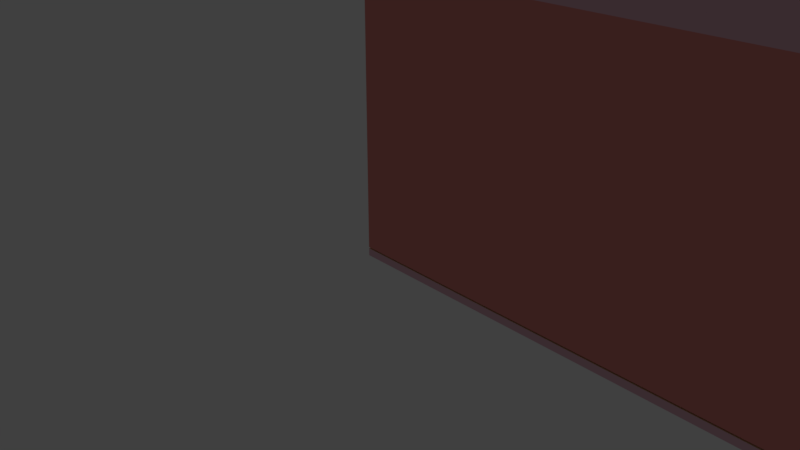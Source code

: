 # Source: duz.blend  (saved by Blender 2.79.0; exported with 4.5.12 LTS)
import bpy
from mathutils import Matrix  # noqa: F401  (used for matrix-valued properties, if any)

bpy.ops.wm.read_factory_settings(use_empty=True)
scene = bpy.context.scene
scene.name = 'Scene'

# ---- collections
col_collection_1 = bpy.data.collections.new('Collection 1'); scene.collection.children.link(col_collection_1)
col_collection_2 = bpy.data.collections.new('Collection 2'); scene.collection.children.link(col_collection_2)
col_collection_3 = bpy.data.collections.new('Collection 3'); scene.collection.children.link(col_collection_3)
col_collection_4 = bpy.data.collections.new('Collection 4'); scene.collection.children.link(col_collection_4)
col_collection_5 = bpy.data.collections.new('Collection 5'); scene.collection.children.link(col_collection_5)

# ---- materials (node trees are filled in below, after node groups)
mat_material_006 = bpy.data.materials.new('Material.006')
mat_material_006.alpha_threshold = 0.0
mat_material_006.roughness = 0.5
mat_material_021 = bpy.data.materials.new('Material.021')
mat_material_021.alpha_threshold = 0.0
mat_material_021.roughness = 0.5
mat_material_022 = bpy.data.materials.new('Material.022')
mat_material_022.alpha_threshold = 0.0
mat_material_022.roughness = 0.5
mat_material_005 = bpy.data.materials.new('Material.005')
mat_material_005.alpha_threshold = 0.0
mat_material_005.roughness = 0.5
mat_material_004 = bpy.data.materials.new('Material.004')
mat_material_004.alpha_threshold = 0.0
mat_material_004.diffuse_color = (0.8, 0.2675, 0.2438, 1.0)
mat_material_004.roughness = 0.5
mat_material_004.line_color = (0.0, 0.0, 0.0, 1.0)
mat_material_001 = bpy.data.materials.new('Material.001')
mat_material_001.alpha_threshold = 0.0
mat_material_001.roughness = 0.5
mat_material_007 = bpy.data.materials.new('Material.007')
mat_material_007.alpha_threshold = 0.0
mat_material_007.roughness = 0.5
mat_material_003 = bpy.data.materials.new('Material.003')
mat_material_003.alpha_threshold = 0.0
mat_material_003.roughness = 0.5
mat_material = bpy.data.materials.new('Material')
mat_material.alpha_threshold = 0.0
mat_material.roughness = 0.5
mat_material.line_color = (0.0, 0.0, 0.0, 1.0)
mat_material_017 = bpy.data.materials.new('Material.017')
mat_material_017.alpha_threshold = 0.0
mat_material_017.roughness = 0.5
mat_material_016 = bpy.data.materials.new('Material.016')
mat_material_016.alpha_threshold = 0.0
mat_material_016.diffuse_color = (0.8, 0.1377, 0.7647, 1.0)
mat_material_016.roughness = 0.5
mat_material_016.line_color = (0.0, 0.0, 0.0, 1.0)
mat_material_018 = bpy.data.materials.new('Material.018')
mat_material_018.alpha_threshold = 0.0
mat_material_018.roughness = 0.5
mat_material_019 = bpy.data.materials.new('Material.019')
mat_material_019.alpha_threshold = 0.0
mat_material_019.roughness = 0.5
mat_material_012 = bpy.data.materials.new('Material.012')
mat_material_012.alpha_threshold = 0.0
mat_material_012.roughness = 0.5
mat_material_010 = bpy.data.materials.new('Material.010')
mat_material_010.alpha_threshold = 0.0
mat_material_010.roughness = 0.5
mat_material_013 = bpy.data.materials.new('Material.013')
mat_material_013.alpha_threshold = 0.0
mat_material_013.roughness = 0.5
mat_material_014 = bpy.data.materials.new('Material.014')
mat_material_014.alpha_threshold = 0.0
mat_material_014.roughness = 0.5
mat_material_015 = bpy.data.materials.new('Material.015')
mat_material_015.alpha_threshold = 0.0
mat_material_015.roughness = 0.5

# ---- material node trees
mat_material_006.use_nodes = True; mat_material_006.node_tree.nodes.clear()
_N = mat_material_006.node_tree.nodes; _L = mat_material_006.node_tree.links
n0 = _N.new('ShaderNodeOutputMaterial'); n0.name = 'Material Output'; n0.location = (300, 300)
n1 = _N.new('ShaderNodeBsdfDiffuse'); n1.name = 'Diffuse BSDF'; n1.location = (10, 300)
n1.inputs[0].default_value = (0.8, 0.47, 0.5606, 1.0)
_L.new(n1.outputs[0], n0.inputs[0])
n0.is_active_output = True
mat_material_021.use_nodes = True; mat_material_021.node_tree.nodes.clear()
_N = mat_material_021.node_tree.nodes; _L = mat_material_021.node_tree.links
n0 = _N.new('ShaderNodeOutputMaterial'); n0.name = 'Material Output'; n0.location = (300, 300)
n1 = _N.new('ShaderNodeBsdfDiffuse'); n1.name = 'Diffuse BSDF'; n1.location = (10, 300)
n1.inputs[0].default_value = (0.8, 0.5623, 0.293, 1.0)
_L.new(n1.outputs[0], n0.inputs[0])
n0.is_active_output = True
mat_material_022.use_nodes = True; mat_material_022.node_tree.nodes.clear()
_N = mat_material_022.node_tree.nodes; _L = mat_material_022.node_tree.links
n0 = _N.new('ShaderNodeOutputMaterial'); n0.name = 'Material Output'; n0.location = (300, 300)
n1 = _N.new('ShaderNodeBsdfDiffuse'); n1.name = 'Diffuse BSDF'; n1.location = (10, 300)
n1.inputs[0].default_value = (0.2251, 0.4866, 0.8, 1.0)
_L.new(n1.outputs[0], n0.inputs[0])
n0.is_active_output = True
mat_material_005.use_nodes = True; mat_material_005.node_tree.nodes.clear()
_N = mat_material_005.node_tree.nodes; _L = mat_material_005.node_tree.links
n0 = _N.new('ShaderNodeOutputMaterial'); n0.name = 'Material Output'; n0.location = (300, 300)
n1 = _N.new('ShaderNodeBsdfDiffuse'); n1.name = 'Diffuse BSDF'; n1.location = (10, 300)
n1.inputs[0].default_value = (0.4645, 0.7546, 0.8, 1.0)
_L.new(n1.outputs[0], n0.inputs[0])
n0.is_active_output = True
mat_material_001.use_nodes = True; mat_material_001.node_tree.nodes.clear()
_N = mat_material_001.node_tree.nodes; _L = mat_material_001.node_tree.links
n0 = _N.new('ShaderNodeOutputMaterial'); n0.name = 'Material Output'; n0.location = (300, 300)
n1 = _N.new('ShaderNodeBsdfDiffuse'); n1.name = 'Diffuse BSDF'; n1.location = (10, 300)
n1.inputs[0].default_value = (0.02578, 0.2436, 0.8, 1.0)
_L.new(n1.outputs[0], n0.inputs[0])
n0.is_active_output = True
mat_material_007.use_nodes = True; mat_material_007.node_tree.nodes.clear()
_N = mat_material_007.node_tree.nodes; _L = mat_material_007.node_tree.links
n0 = _N.new('ShaderNodeOutputMaterial'); n0.name = 'Material Output'; n0.location = (300, 300)
n1 = _N.new('ShaderNodeBsdfDiffuse'); n1.name = 'Diffuse BSDF'; n1.location = (10, 300)
n1.inputs[0].default_value = (0.5258, 0.8, 0.47, 1.0)
_L.new(n1.outputs[0], n0.inputs[0])
n0.is_active_output = True
mat_material_003.use_nodes = True; mat_material_003.node_tree.nodes.clear()
_N = mat_material_003.node_tree.nodes; _L = mat_material_003.node_tree.links
n0 = _N.new('ShaderNodeOutputMaterial'); n0.name = 'Material Output'; n0.location = (300, 300)
n1 = _N.new('ShaderNodeBsdfDiffuse'); n1.name = 'Diffuse BSDF'; n1.location = (10, 300)
n1.inputs[0].default_value = (0.5254, 0.4632, 0.5596, 1.0)
_L.new(n1.outputs[0], n0.inputs[0])
n0.is_active_output = True
mat_material_017.use_nodes = True; mat_material_017.node_tree.nodes.clear()
_N = mat_material_017.node_tree.nodes; _L = mat_material_017.node_tree.links
n0 = _N.new('ShaderNodeOutputMaterial'); n0.name = 'Material Output'; n0.location = (300, 300)
n1 = _N.new('ShaderNodeBsdfDiffuse'); n1.name = 'Diffuse BSDF'; n1.location = (10, 300)
n1.inputs[0].default_value = (0.0, 0.0, 0.0, 1.0)
_L.new(n1.outputs[0], n0.inputs[0])
n0.is_active_output = True
mat_material_018.use_nodes = True; mat_material_018.node_tree.nodes.clear()
_N = mat_material_018.node_tree.nodes; _L = mat_material_018.node_tree.links
n0 = _N.new('ShaderNodeOutputMaterial'); n0.name = 'Material Output'; n0.location = (300, 300)
n1 = _N.new('ShaderNodeBsdfDiffuse'); n1.name = 'Diffuse BSDF'; n1.location = (10, 300)
n1.inputs[0].default_value = (0.2785, 0.291, 0.8, 1.0)
_L.new(n1.outputs[0], n0.inputs[0])
n0.is_active_output = True
mat_material_019.use_nodes = True; mat_material_019.node_tree.nodes.clear()
_N = mat_material_019.node_tree.nodes; _L = mat_material_019.node_tree.links
n0 = _N.new('ShaderNodeOutputMaterial'); n0.name = 'Material Output'; n0.location = (300, 300)
n1 = _N.new('ShaderNodeBsdfDiffuse'); n1.name = 'Diffuse BSDF'; n1.location = (10, 300)
_L.new(n1.outputs[0], n0.inputs[0])
n0.is_active_output = True
mat_material_012.use_nodes = True; mat_material_012.node_tree.nodes.clear()
_N = mat_material_012.node_tree.nodes; _L = mat_material_012.node_tree.links
n0 = _N.new('ShaderNodeOutputMaterial'); n0.name = 'Material Output'; n0.location = (300, 300)
n1 = _N.new('ShaderNodeBsdfDiffuse'); n1.name = 'Diffuse BSDF'; n1.location = (10, 300)
n1.inputs[0].default_value = (0.6714, 0.8, 0.3556, 1.0)
_L.new(n1.outputs[0], n0.inputs[0])
n0.is_active_output = True
mat_material_010.use_nodes = True; mat_material_010.node_tree.nodes.clear()
_N = mat_material_010.node_tree.nodes; _L = mat_material_010.node_tree.links
n0 = _N.new('ShaderNodeOutputMaterial'); n0.name = 'Material Output'; n0.location = (300, 300)
n1 = _N.new('ShaderNodeBsdfDiffuse'); n1.name = 'Diffuse BSDF'; n1.location = (10, 300)
n1.inputs[0].default_value = (0.2883, 0.03412, 0.1622, 1.0)
_L.new(n1.outputs[0], n0.inputs[0])
n0.is_active_output = True
mat_material_013.use_nodes = True; mat_material_013.node_tree.nodes.clear()
_N = mat_material_013.node_tree.nodes; _L = mat_material_013.node_tree.links
n0 = _N.new('ShaderNodeOutputMaterial'); n0.name = 'Material Output'; n0.location = (300, 300)
n1 = _N.new('ShaderNodeBsdfDiffuse'); n1.name = 'Diffuse BSDF'; n1.location = (10, 300)
n1.inputs[0].default_value = (0.06272, 0.4672, 0.06813, 1.0)
_L.new(n1.outputs[0], n0.inputs[0])
n0.is_active_output = True
mat_material_014.use_nodes = True; mat_material_014.node_tree.nodes.clear()
_N = mat_material_014.node_tree.nodes; _L = mat_material_014.node_tree.links
n0 = _N.new('ShaderNodeOutputMaterial'); n0.name = 'Material Output'; n0.location = (300, 300)
n1 = _N.new('ShaderNodeBsdfDiffuse'); n1.name = 'Diffuse BSDF'; n1.location = (10, 300)
n1.inputs[0].default_value = (0.8, 0.7521, 0.05056, 1.0)
_L.new(n1.outputs[0], n0.inputs[0])
n0.is_active_output = True
mat_material_015.use_nodes = True; mat_material_015.node_tree.nodes.clear()
_N = mat_material_015.node_tree.nodes; _L = mat_material_015.node_tree.links
n0 = _N.new('ShaderNodeOutputMaterial'); n0.name = 'Material Output'; n0.location = (300, 300)
n1 = _N.new('ShaderNodeBsdfDiffuse'); n1.name = 'Diffuse BSDF'; n1.location = (10, 300)
n1.inputs[0].default_value = (0.196, 0.05144, 0.0282, 1.0)
_L.new(n1.outputs[0], n0.inputs[0])
n0.is_active_output = True

# ---- world
world_world = bpy.data.worlds.new('World'); scene.world = world_world
world_world.color = (0.05088, 0.05088, 0.05088)
world_world.use_sun_shadow = False
world_world.sun_shadow_jitter_overblur = 0.0
world_world.cycles.sampling_method = 'MANUAL'

# ---- cameras
cam_camera = bpy.data.cameras.new('Camera')
cam_camera.clip_end = 100.0
cam_camera.lens = 35.0
cam_camera.sensor_width = 32.0
cam_camera.sensor_height = 18.0
cam_camera.ortho_scale = 7.314
cam_camera.dof.focus_distance = 0.0

# ---- lights
light_lamp = bpy.data.lights.new('Lamp', 'POINT')
light_lamp.transmission_factor = 0.0
light_lamp.cutoff_distance = 30.0
light_lamp.energy = 100.0
light_lamp.shadow_buffer_clip_start = 1.001
light_lamp.shadow_soft_size = 0.1
light_lamp.shadow_maximum_resolution = 0.006
light_lamp.use_absolute_resolution = True

# ---- meshes
me_cube_004 = bpy.data.meshes.new('Cube.004')
me_cube_004.from_pydata([(0.0, 0.0, 0.0), (0.0, 0.0, 2.0), (0.0, 2.0, 0.0), (0.0, 2.0, 2.0), (2.0, 0.0, 0.0), (2.0, 0.0, 2.0), (2.0, 2.0, 0.0), (2.0, 2.0, 2.0), (0.0, 2.0, 2.0), (0.0, 2.0, 0.0), (2.0, 2.0, 0.0), (2.0, 2.0, 2.0), (0.0, 3.2, 2.0), (0.0, 3.2, 0.0), (2.0, 3.2, 0.0), (2.0, 3.2, 2.0), (0.0, 7.2, 2.0), (0.0, 7.2, 0.0), (2.0, 7.2, 0.0), (2.0, 7.2, 2.0), (1.1, 2.0, 0.0), (1.04, 2.0, 2.0), (1.1, 0.0, 0.0), (1.04, 0.0, 2.0), (1.1, 2.0, 0.0), (1.04, 2.0, 2.0), (1.1, 3.2, 0.0), (1.04, 3.2, 2.0), (1.1, 7.2, 0.0), (1.023, 7.2, 2.0), (-0.3578, 2.0, 2.0), (-0.3578, 2.0, 0.0), (-0.3578, 3.2, 2.0), (-0.3578, 3.2, 0.0), (-0.3578, 7.2, 2.0), (-0.3578, 7.2, 0.0), (1.018, 3.2, 2.0), (1.018, 7.2, 2.0), (1.37, 2.0, 2.0), (1.37, 0.0, 0.0), (1.37, 2.0, 2.0), (1.37, 3.2, 2.0), (1.37, 7.2, 2.0), (1.37, 2.0, 0.0), (1.37, 0.0, 2.0), (1.37, 2.0, 0.0), (1.37, 3.2, 0.0), (1.37, 7.2, 0.0), (0.0, 8.2, 2.0), (-0.3578, 8.2, 2.0), (0.0, 8.2, 0.0), (1.1, 8.2, 0.0), (1.37, 8.2, 0.0), (1.023, 8.2, 2.0), (-0.3578, 8.2, 0.0), (1.37, 8.2, 2.0), (1.023, 7.2, 62.0), (1.018, 3.2, 62.0), (1.018, 7.2, 62.0), (1.023, 8.2, 62.0), (2.0, 3.2, 62.0), (2.0, 7.2, 62.0), (1.37, 7.2, 62.0), (1.023, 8.2, 62.0), (1.37, 8.2, 62.0), (1.018, 0.01126, 2.0), (1.018, 0.01126, 62.0), (1.37, 7.18, 2.0), (2.0, 7.18, 2.0), (1.023, 8.18, 2.0), (1.37, 8.18, 2.0), (1.37, 7.18, 62.0), (2.0, 7.18, 62.0), (1.023, 8.18, 62.0), (1.37, 8.18, 62.0), (1.022, 3.2, 2.0), (1.022, 7.2, 2.0), (1.027, 8.2, 2.0), (1.027, 7.2, 2.0), (1.022, 3.2, 62.0), (1.022, 7.2, 62.0), (1.027, 8.2, 62.0), (1.027, 7.2, 62.0), (1.022, 3.2, 2.0), (1.022, 7.2, 2.0), (1.022, 3.2, 62.0), (1.022, 7.2, 62.0), (1.027, 3.2, 62.0), (1.027, 3.2, 2.0), (1.027, 0.01126, 62.0), (1.027, 0.01126, 2.0), (1.036, 8.2, 2.0), (1.036, 7.2, 2.0), (1.036, 8.2, 62.0), (1.036, 7.2, 62.0), (1.031, 3.2, 2.0), (1.031, 7.2, 2.0), (1.031, 3.2, 62.0), (1.031, 7.2, 62.0)], [(46, 26), (12, 27), (37, 29)], [(0, 1, 3, 2), (20, 2, 9, 24), (6, 7, 5, 4), (22, 23, 1, 0), (43, 6, 4, 39), (40, 11, 15, 41), (38, 7, 11, 40), (2, 3, 8, 9), (7, 6, 10, 11), (41, 15, 19, 42), (8, 12, 32, 30), (11, 10, 14, 15), (47, 42, 19, 18), (12, 16, 34, 32), (15, 14, 18, 19), (41, 42, 37, 36), (42, 47, 52, 55), (3, 21, 25, 8), (39, 44, 23, 22), (43, 20, 24, 45), (31, 30, 32, 33), (33, 32, 34, 35), (17, 13, 33, 35), (9, 8, 30, 31), (47, 28, 51, 52), (13, 9, 31, 33), (6, 43, 45, 10), (4, 5, 44, 39), (7, 38, 44, 5), (10, 45, 46, 14), (14, 46, 47, 18), (17, 35, 54, 50), (21, 38, 40, 25), (50, 48, 53, 51), (48, 50, 54, 49), (51, 53, 55, 52), (29, 42, 55, 53), (34, 16, 48, 49), (28, 17, 50, 51), (35, 34, 49, 54), (16, 29, 53, 48), (25, 40, 41, 27, 36, 8), (23, 44, 40, 25, 8, 1), (36, 37, 76, 75), (59, 53, 77, 81), (55, 42, 62, 64), (53, 55, 70, 69), (15, 19, 61, 60), (42, 62, 71, 67), (77, 78, 92, 91), (69, 70, 74, 73), (68, 67, 71, 72), (61, 19, 68, 72), (63, 53, 69, 73), (19, 42, 67, 68), (55, 64, 74, 70), (64, 63, 73, 74), (62, 61, 72, 71), (26, 29, 16, 13), (85, 83, 95, 97), (79, 75, 83, 85), (58, 57, 79, 80), (37, 58, 80, 76), (53, 29, 78, 77), (29, 56, 82, 78), (56, 59, 81, 82), (57, 36, 75, 79), (81, 77, 91, 93), (80, 79, 85, 86), (75, 76, 84, 83), (76, 80, 86, 84), (88, 87, 89, 90), (91, 92, 94, 93), (95, 96, 98, 97), (57, 66, 89, 87), (78, 82, 94, 92), (84, 86, 98, 96), (36, 57, 87, 88), (83, 84, 96, 95), (66, 65, 90, 89), (82, 81, 93, 94), (86, 85, 97, 98), (65, 36, 88, 90), (29, 53, 59, 56), (37, 36, 57, 58)])
me_cube_004.polygons.foreach_set('material_index', [0, 0, 0, 0, 0, 0, 0, 0, 0, 1, 0, 0, 0, 0, 0, 1, 0, 0, 0, 0, 0, 0, 0, 0, 0, 0, 0, 0, 0, 0, 0, 0, 0, 0, 0, 0, 1, 0, 0, 0, 0, 1, 1, 1, 0, 2, 1, 2, 2, 0, 3, 3, 2, 0, 0, 2, 0, 0, 0, 2, 2, 0, 0, 0, 0, 0, 2, 0, 0, 1, 0, 2, 2, 2, 0, 0, 0, 2, 1, 0, 0, 0, 0, 1, 1])
me_cube_004.materials.append(mat_material_006)
me_cube_004.materials.append(mat_material_021)
me_cube_004.materials.append(mat_material_022)
me_cube_004.materials.append(mat_material_005)
me_cube_004.use_remesh_preserve_volume = False
me_cube_004.use_remesh_preserve_attributes = False
me_cube_004.use_mirror_vertex_groups = False
me_cube_004.update()
me_cube = bpy.data.meshes.new('Cube')
me_cube.from_pydata([(2.0, 2.0, 0.0), (2.0, -1.788e-07, 0.0), (0.0, 0.0, 0.0), (3.576e-07, 2.0, 0.0), (2.0, 2.0, 2.0), (2.0, -7.749e-07, 2.0), (-4.768e-07, 1.788e-07, 2.0), (0.0, 2.0, 2.0), (2.0, 3.2, 0.0), (3.576e-07, 3.2, 0.0), (2.0, 3.2, 2.0), (0.0, 3.2, 2.0), (-1.333, 2.0, 0.0), (-1.333, 2.0, 2.0), (-1.333, 3.2, 0.0), (-1.333, 3.2, 2.0), (2.0, 2.0, 0.0), (2.0, -1.788e-07, 0.0), (2.0, 2.0, 2.0), (2.0, -7.749e-07, 2.0), (0.0, 2.0, 2.0), (-4.768e-07, 1.788e-07, 2.0), (2.0, 3.2, 2.0), (0.0, 3.2, 2.0), (-1.333, 3.2, 2.0), (-1.333, 2.0, 2.0), (2.0, 2.0, 1.543), (2.0, -1.788e-07, 1.543), (2.0, 2.0, 3.543), (2.0, -7.749e-07, 3.543), (0.0, 2.0, 3.543), (-4.768e-07, 1.788e-07, 3.543), (2.0, 3.2, 3.543), (0.0, 3.2, 3.543), (-1.333, 3.2, 3.543), (-1.333, 2.0, 3.543), (2.0, 3.4, 2.0), (0.0, 3.4, 2.0), (-1.333, 3.4, 2.0), (2.0, 3.4, 3.543), (0.0, 3.4, 3.543), (-1.333, 3.4, 3.543)], [], [(0, 1, 2, 3), (11, 15, 24, 23), (0, 4, 18, 16), (1, 5, 6, 2), (2, 6, 7, 3), (4, 0, 8, 10), (10, 8, 9, 11), (15, 13, 25, 24), (3, 7, 13, 12), (0, 3, 9, 8), (12, 13, 15, 14), (10, 11, 23, 22), (11, 9, 14, 15), (9, 3, 12, 14), (21, 19, 29, 31), (18, 22, 32, 28), (16, 18, 28, 26), (25, 20, 30, 35), (6, 5, 19, 21), (1, 0, 16, 17), (4, 10, 22, 18), (13, 7, 20, 25), (5, 1, 17, 19), (7, 6, 21, 20), (28, 30, 31, 29), (26, 28, 29, 27), (30, 28, 32, 33), (30, 33, 34, 35), (22, 23, 37, 36), (19, 17, 27, 29), (20, 21, 31, 30), (24, 25, 35, 34), (17, 16, 26, 27), (24, 34, 41, 38), (37, 38, 41, 40), (36, 37, 40, 39), (33, 32, 39, 40), (32, 22, 36, 39), (23, 24, 38, 37), (34, 33, 40, 41)])
me_cube.polygons.foreach_set('material_index', [0, 0, 0, 0, 0, 0, 0, 0, 0, 0, 0, 0, 0, 0, 1, 0, 0, 1, 0, 0, 0, 0, 0, 0, 0, 0, 0, 0, 0, 0, 1, 1, 0, 1, 1, 1, 0, 0, 0, 0])
me_cube.materials.append(mat_material_004)
me_cube.materials.append(mat_material_006)
me_cube.use_remesh_preserve_volume = False
me_cube.use_remesh_preserve_attributes = False
me_cube.use_mirror_vertex_groups = False
me_cube.update()
me_cube_001 = bpy.data.meshes.new('Cube.001')
me_cube_001.from_pydata([(0.0, 0.0, 0.0), (0.0, 0.0, 2.0), (0.0, 2.0, 0.0), (0.0, 2.0, 2.0), (2.0, 0.0, 0.0), (2.0, 0.0, 2.0), (2.0, 2.0, 0.0), (2.0, 2.0, 2.0), (0.0, 0.0, 3.543), (0.0, 2.0, 3.543), (2.0, 2.0, 3.543), (2.0, 0.0, 3.543), (0.0, 1.333, 0.0), (0.0, 0.6667, 0.0), (0.0, 0.6667, 2.0), (0.0, 1.333, 2.0), (2.0, 0.6667, 0.0), (2.0, 1.333, 0.0), (2.0, 1.333, 2.0), (2.0, 0.6667, 2.0), (0.0, 0.6667, 3.543), (0.0, 1.333, 3.543), (2.0, 1.333, 3.543), (2.0, 0.6667, 3.543), (0.0, 2.117, 2.0), (2.0, 2.117, 2.0), (0.0, 2.117, 2.0), (2.0, 2.117, 2.0), (0.0, 2.117, 3.543), (2.0, 2.117, 3.543), (1.0, 2.0, 0.0), (1.0, 0.0, 0.0), (1.0, 0.0, 2.0), (1.0, 2.0, 3.543), (1.0, 0.0, 3.543), (1.0, 1.333, 3.543), (1.0, 0.6667, 3.543), (1.0, 1.333, 0.0), (1.0, 0.6667, 0.0), (1.0, 2.117, 2.0), (1.0, 2.117, 3.543)], [], [(12, 15, 3, 2), (2, 3, 7, 6, 30), (16, 19, 5, 4), (31, 32, 1, 0), (38, 16, 4, 31), (14, 1, 8, 20), (36, 20, 8, 34), (32, 5, 11, 34), (7, 3, 26, 39, 27), (18, 7, 10, 22), (19, 18, 22, 23), (33, 9, 21, 35), (35, 21, 20, 36), (3, 15, 21, 9), (15, 14, 20, 21), (30, 6, 17, 37), (37, 17, 16, 38), (6, 7, 18, 17), (17, 18, 19, 16), (0, 1, 14, 13), (13, 14, 15, 12), (5, 19, 23, 11), (3, 7, 25, 24), (39, 26, 28, 40), (10, 7, 27, 29), (3, 9, 28, 26), (33, 10, 29, 40), (9, 33, 40, 28), (27, 39, 40, 29), (12, 37, 38, 13), (2, 30, 37, 12), (22, 35, 36, 23), (10, 33, 35, 22), (1, 32, 34, 8), (23, 36, 34, 11), (13, 38, 31, 0), (4, 5, 32, 31)])
me_cube_001.polygons.foreach_set('material_index', [0, 0, 2, 0, 0, 0, 0, 1, 0, 1, 1, 0, 0, 0, 0, 0, 0, 2, 2, 0, 0, 1, 0, 1, 1, 0, 0, 0, 1, 0, 0, 0, 0, 1, 0, 0, 0])
me_cube_001.materials.append(mat_material_001)
me_cube_001.materials.append(mat_material_007)
me_cube_001.materials.append(mat_material_006)
me_cube_001.use_remesh_preserve_volume = False
me_cube_001.use_remesh_preserve_attributes = False
me_cube_001.use_mirror_vertex_groups = False
me_cube_001.update()
me_cube_027 = bpy.data.meshes.new('Cube.027')
me_cube_027.from_pydata([(0.0, 0.0, 0.0), (0.0, 0.0, 2.0), (0.0, 2.0, 0.0), (0.0, 2.0, 2.0), (2.0, 0.0, 0.0), (2.0, 0.0, 2.0), (2.0, 2.0, 0.0), (2.0, 2.0, 2.0)], [], [(0, 1, 3, 2), (2, 3, 7, 6), (6, 7, 5, 4), (4, 5, 1, 0), (2, 6, 4, 0), (7, 3, 1, 5)])
me_cube_027.materials.append(mat_material_003)
me_cube_027.use_remesh_preserve_volume = False
me_cube_027.use_remesh_preserve_attributes = False
me_cube_027.use_mirror_vertex_groups = False
me_cube_027.update()
me_cube_026 = bpy.data.meshes.new('Cube.026')
me_cube_026.from_pydata([(0.0, 0.0, 0.0), (0.0, 0.0, 2.0), (0.0, 2.0, 0.0), (0.0, 2.0, 2.0), (2.0, 0.0, 0.0), (2.0, 0.0, 2.0), (2.0, 2.0, 0.0), (2.0, 2.0, 2.0)], [], [(0, 1, 3, 2), (2, 3, 7, 6), (6, 7, 5, 4), (4, 5, 1, 0), (2, 6, 4, 0), (7, 3, 1, 5)])
me_cube_026.materials.append(mat_material)
me_cube_026.use_remesh_preserve_volume = False
me_cube_026.use_remesh_preserve_attributes = False
me_cube_026.use_mirror_vertex_groups = False
me_cube_026.update()
me_cube_025 = bpy.data.meshes.new('Cube.025')
me_cube_025.from_pydata([(0.0, 0.0, 0.0), (0.0, 0.0, 2.0), (0.0, 2.0, 0.0), (0.0, 2.0, 2.0), (2.0, 0.0, 0.0), (2.0, 0.0, 2.0), (2.0, 2.0, 0.0), (2.0, 2.0, 2.0)], [], [(0, 1, 3, 2), (2, 3, 7, 6), (6, 7, 5, 4), (4, 5, 1, 0), (2, 6, 4, 0), (7, 3, 1, 5)])
me_cube_025.materials.append(mat_material_003)
me_cube_025.use_remesh_preserve_volume = False
me_cube_025.use_remesh_preserve_attributes = False
me_cube_025.use_mirror_vertex_groups = False
me_cube_025.update()
me_cube_021 = bpy.data.meshes.new('Cube.021')
me_cube_021.from_pydata([(0.0, 0.0, 0.0), (0.0, 0.0, 2.0), (0.0, 2.0, 0.0), (0.0, 2.0, 2.0), (2.0, 0.0, 0.0), (2.0, 0.0, 2.0), (2.0, 2.0, 0.0), (2.0, 2.0, 2.0)], [], [(0, 1, 3, 2), (2, 3, 7, 6), (6, 7, 5, 4), (4, 5, 1, 0), (2, 6, 4, 0), (7, 3, 1, 5)])
me_cube_021.materials.append(mat_material_003)
me_cube_021.use_remesh_preserve_volume = False
me_cube_021.use_remesh_preserve_attributes = False
me_cube_021.use_mirror_vertex_groups = False
me_cube_021.update()
me_cube_017 = bpy.data.meshes.new('Cube.017')
me_cube_017.from_pydata([(0.0, 0.0, 0.0), (0.0, 0.0, 2.0), (0.0, 2.0, 0.0), (0.0, 2.0, 2.0), (2.0, 0.0, 0.0), (2.0, 0.0, 2.0), (2.0, 2.0, 0.0), (2.0, 2.0, 2.0)], [], [(0, 1, 3, 2), (2, 3, 7, 6), (6, 7, 5, 4), (4, 5, 1, 0), (2, 6, 4, 0), (7, 3, 1, 5)])
me_cube_017.materials.append(mat_material_003)
me_cube_017.use_remesh_preserve_volume = False
me_cube_017.use_remesh_preserve_attributes = False
me_cube_017.use_mirror_vertex_groups = False
me_cube_017.update()
me_cube_016 = bpy.data.meshes.new('Cube.016')
me_cube_016.from_pydata([(0.0, 0.0, 0.0), (0.0, 0.0, 2.0), (0.0, 2.0, 0.0), (0.0, 2.0, 2.0), (2.0, 0.0, 0.0), (2.0, 0.0, 2.0), (2.0, 2.0, 0.0), (2.0, 2.0, 2.0)], [], [(0, 1, 3, 2), (2, 3, 7, 6), (6, 7, 5, 4), (4, 5, 1, 0), (2, 6, 4, 0), (7, 3, 1, 5)])
me_cube_016.materials.append(mat_material)
me_cube_016.use_remesh_preserve_volume = False
me_cube_016.use_remesh_preserve_attributes = False
me_cube_016.use_mirror_vertex_groups = False
me_cube_016.update()
me_cube_015 = bpy.data.meshes.new('Cube.015')
me_cube_015.from_pydata([(0.0, 0.0, 0.0), (0.0, 0.0, 2.0), (0.0, 2.0, 0.0), (0.0, 2.0, 2.0), (2.0, 0.0, 0.0), (2.0, 0.0, 2.0), (2.0, 2.0, 0.0), (2.0, 2.0, 2.0)], [], [(0, 1, 3, 2), (2, 3, 7, 6), (6, 7, 5, 4), (4, 5, 1, 0), (2, 6, 4, 0), (7, 3, 1, 5)])
me_cube_015.materials.append(mat_material_003)
me_cube_015.use_remesh_preserve_volume = False
me_cube_015.use_remesh_preserve_attributes = False
me_cube_015.use_mirror_vertex_groups = False
me_cube_015.update()
me_cube_014 = bpy.data.meshes.new('Cube.014')
me_cube_014.from_pydata([(0.0, 0.0, 0.0), (0.0, 0.0, 2.0), (0.0, 2.0, 0.0), (0.0, 2.0, 2.0), (2.0, 0.0, 0.0), (2.0, 0.0, 2.0), (2.0, 2.0, 0.0), (2.0, 2.0, 2.0)], [], [(0, 1, 3, 2), (2, 3, 7, 6), (6, 7, 5, 4), (4, 5, 1, 0), (2, 6, 4, 0), (7, 3, 1, 5)])
me_cube_014.materials.append(mat_material)
me_cube_014.use_remesh_preserve_volume = False
me_cube_014.use_remesh_preserve_attributes = False
me_cube_014.use_mirror_vertex_groups = False
me_cube_014.update()
me_cube_013 = bpy.data.meshes.new('Cube.013')
me_cube_013.from_pydata([(0.0, 0.0, 0.0), (0.0, 0.0, 2.0), (0.0, 2.0, 0.0), (0.0, 2.0, 2.0), (2.0, 0.0, 0.0), (2.0, 0.0, 2.0), (2.0, 2.0, 0.0), (2.0, 2.0, 2.0)], [], [(0, 1, 3, 2), (2, 3, 7, 6), (6, 7, 5, 4), (4, 5, 1, 0), (2, 6, 4, 0), (7, 3, 1, 5)])
me_cube_013.materials.append(mat_material_003)
me_cube_013.use_remesh_preserve_volume = False
me_cube_013.use_remesh_preserve_attributes = False
me_cube_013.use_mirror_vertex_groups = False
me_cube_013.update()
me_cube_012 = bpy.data.meshes.new('Cube.012')
me_cube_012.from_pydata([(0.0, 0.0, 0.0), (0.0, 0.0, 2.0), (0.0, 2.0, 0.0), (0.0, 2.0, 2.0), (2.0, 0.0, 0.0), (2.0, 0.0, 2.0), (2.0, 2.0, 0.0), (2.0, 2.0, 2.0)], [], [(0, 1, 3, 2), (2, 3, 7, 6), (6, 7, 5, 4), (4, 5, 1, 0), (2, 6, 4, 0), (7, 3, 1, 5)])
me_cube_012.materials.append(mat_material)
me_cube_012.use_remesh_preserve_volume = False
me_cube_012.use_remesh_preserve_attributes = False
me_cube_012.use_mirror_vertex_groups = False
me_cube_012.update()
me_cube_011 = bpy.data.meshes.new('Cube.011')
me_cube_011.from_pydata([(0.0, 0.0, 0.0), (0.0, 0.0, 2.0), (0.0, 2.0, 0.0), (0.0, 2.0, 2.0), (2.0, 0.0, 0.0), (2.0, 0.0, 2.0), (2.0, 2.0, 0.0), (2.0, 2.0, 2.0)], [], [(0, 1, 3, 2), (2, 3, 7, 6), (6, 7, 5, 4), (4, 5, 1, 0), (2, 6, 4, 0), (7, 3, 1, 5)])
me_cube_011.materials.append(mat_material_003)
me_cube_011.use_remesh_preserve_volume = False
me_cube_011.use_remesh_preserve_attributes = False
me_cube_011.use_mirror_vertex_groups = False
me_cube_011.update()
me_cube_010 = bpy.data.meshes.new('Cube.010')
me_cube_010.from_pydata([(0.0, 0.0, 0.0), (0.0, 0.0, 2.0), (0.0, 2.0, 0.0), (0.0, 2.0, 2.0), (2.0, 0.0, 0.0), (2.0, 0.0, 2.0), (2.0, 2.0, 0.0), (2.0, 2.0, 2.0)], [], [(0, 1, 3, 2), (2, 3, 7, 6), (6, 7, 5, 4), (4, 5, 1, 0), (2, 6, 4, 0), (7, 3, 1, 5)])
me_cube_010.materials.append(mat_material_003)
me_cube_010.use_remesh_preserve_volume = False
me_cube_010.use_remesh_preserve_attributes = False
me_cube_010.use_mirror_vertex_groups = False
me_cube_010.update()
me_cube_009 = bpy.data.meshes.new('Cube.009')
me_cube_009.from_pydata([(0.0, 0.0, 0.0), (0.0, 0.0, 2.0), (0.0, 2.0, 0.0), (0.0, 2.0, 2.0), (2.0, 0.0, 0.0), (2.0, 0.0, 2.0), (2.0, 2.0, 0.0), (2.0, 2.0, 2.0)], [], [(0, 1, 3, 2), (2, 3, 7, 6), (6, 7, 5, 4), (4, 5, 1, 0), (2, 6, 4, 0), (7, 3, 1, 5)])
me_cube_009.materials.append(mat_material)
me_cube_009.use_remesh_preserve_volume = False
me_cube_009.use_remesh_preserve_attributes = False
me_cube_009.use_mirror_vertex_groups = False
me_cube_009.update()
me_cube_008 = bpy.data.meshes.new('Cube.008')
me_cube_008.from_pydata([(0.0, 0.0, 0.0), (0.0, 0.0, 2.0), (0.0, 2.0, 0.0), (0.0, 2.0, 2.0), (2.0, 0.0, 0.0), (2.0, 0.0, 2.0), (2.0, 2.0, 0.0), (2.0, 2.0, 2.0)], [], [(0, 1, 3, 2), (2, 3, 7, 6), (6, 7, 5, 4), (4, 5, 1, 0), (2, 6, 4, 0), (7, 3, 1, 5)])
me_cube_008.materials.append(mat_material_003)
me_cube_008.use_remesh_preserve_volume = False
me_cube_008.use_remesh_preserve_attributes = False
me_cube_008.use_mirror_vertex_groups = False
me_cube_008.update()
me_cube_007 = bpy.data.meshes.new('Cube.007')
me_cube_007.from_pydata([(0.0, 0.0, 0.0), (0.0, 0.0, 2.0), (0.0, 2.0, 0.0), (0.0, 2.0, 2.0), (2.0, 0.0, 0.0), (2.0, 0.0, 2.0), (2.0, 2.0, 0.0), (2.0, 2.0, 2.0)], [], [(0, 1, 3, 2), (2, 3, 7, 6), (6, 7, 5, 4), (4, 5, 1, 0), (2, 6, 4, 0), (7, 3, 1, 5)])
me_cube_007.materials.append(mat_material)
me_cube_007.use_remesh_preserve_volume = False
me_cube_007.use_remesh_preserve_attributes = False
me_cube_007.use_mirror_vertex_groups = False
me_cube_007.update()
me_cube_006 = bpy.data.meshes.new('Cube.006')
me_cube_006.from_pydata([(0.0, 0.0, 0.0), (0.0, 0.0, 2.0), (0.0, 2.0, 0.0), (0.0, 2.0, 2.0), (2.0, 0.0, 0.0), (2.0, 0.0, 2.0), (2.0, 2.0, 0.0), (2.0, 2.0, 2.0)], [], [(0, 1, 3, 2), (2, 3, 7, 6), (6, 7, 5, 4), (4, 5, 1, 0), (2, 6, 4, 0), (7, 3, 1, 5)])
me_cube_006.materials.append(mat_material_003)
me_cube_006.use_remesh_preserve_volume = False
me_cube_006.use_remesh_preserve_attributes = False
me_cube_006.use_mirror_vertex_groups = False
me_cube_006.update()
me_cube_005 = bpy.data.meshes.new('Cube.005')
me_cube_005.from_pydata([(0.0, 0.0, 0.0), (0.0, 0.0, 2.0), (0.0, 2.0, 0.0), (0.0, 2.0, 2.0), (2.0, 0.0, 0.0), (2.0, 0.0, 2.0), (2.0, 2.0, 0.0), (2.0, 2.0, 2.0)], [], [(0, 1, 3, 2), (2, 3, 7, 6), (6, 7, 5, 4), (4, 5, 1, 0), (2, 6, 4, 0), (7, 3, 1, 5)])
me_cube_005.materials.append(mat_material)
me_cube_005.use_remesh_preserve_volume = False
me_cube_005.use_remesh_preserve_attributes = False
me_cube_005.use_mirror_vertex_groups = False
me_cube_005.update()
me_cylinder_010 = bpy.data.meshes.new('Cylinder.010')
me_cylinder_010.from_pydata([(0.0, 1.0, -1.0), (0.0, 1.0, 1.0), (0.1951, 0.9808, -1.0), (0.1951, 0.9808, 1.0), (0.3827, 0.9239, -1.0), (0.3827, 0.9239, 1.0), (0.5556, 0.8315, -1.0), (0.5556, 0.8315, 1.0), (0.7071, 0.7071, -1.0), (0.7071, 0.7071, 1.0), (0.8315, 0.5556, -1.0), (0.8315, 0.5556, 1.0), (0.9239, 0.3827, -1.0), (0.9239, 0.3827, 1.0), (0.9808, 0.1951, -1.0), (0.9808, 0.1951, 1.0), (1.0, 7.55e-08, -1.0), (1.0, 7.55e-08, 1.0), (0.9808, -0.1951, -1.0), (0.9808, -0.1951, 1.0), (0.9239, -0.3827, -1.0), (0.9239, -0.3827, 1.0), (0.8315, -0.5556, -1.0), (0.8315, -0.5556, 1.0), (0.7071, -0.7071, -1.0), (0.7071, -0.7071, 1.0), (0.5556, -0.8315, -1.0), (0.5556, -0.8315, 1.0), (0.3827, -0.9239, -1.0), (0.3827, -0.9239, 1.0), (0.1951, -0.9808, -1.0), (0.1951, -0.9808, 1.0), (-3.258e-07, -1.0, -1.0), (-3.258e-07, -1.0, 1.0), (-0.1951, -0.9808, -1.0), (-0.1951, -0.9808, 1.0), (-0.3827, -0.9239, -1.0), (-0.3827, -0.9239, 1.0), (-0.5556, -0.8315, -1.0), (-0.5556, -0.8315, 1.0), (-0.7071, -0.7071, -1.0), (-0.7071, -0.7071, 1.0), (-0.8315, -0.5556, -1.0), (-0.8315, -0.5556, 1.0), (-0.9239, -0.3827, -1.0), (-0.9239, -0.3827, 1.0), (-0.9808, -0.1951, -1.0), (-0.9808, -0.1951, 1.0), (-1.0, 9.656e-07, -1.0), (-1.0, 9.656e-07, 1.0), (-0.9808, 0.1951, -1.0), (-0.9808, 0.1951, 1.0), (-0.9239, 0.3827, -1.0), (-0.9239, 0.3827, 1.0), (-0.8315, 0.5556, -1.0), (-0.8315, 0.5556, 1.0), (-0.7071, 0.7071, -1.0), (-0.7071, 0.7071, 1.0), (-0.5556, 0.8315, -1.0), (-0.5556, 0.8315, 1.0), (-0.3827, 0.9239, -1.0), (-0.3827, 0.9239, 1.0), (-0.1951, 0.9808, -1.0), (-0.1951, 0.9808, 1.0), (-8.872, 1.0, -1.0), (-8.872, 1.0, 1.0), (-8.677, 0.9808, -1.0), (-8.677, 0.9808, 1.0), (-8.489, 0.9239, -1.0), (-8.489, 0.9239, 1.0), (-8.316, 0.8315, -1.0), (-8.316, 0.8315, 1.0), (-8.165, 0.7071, -1.0), (-8.165, 0.7071, 1.0), (-8.04, 0.5556, -1.0), (-8.04, 0.5556, 1.0), (-7.948, 0.3827, -1.0), (-7.948, 0.3827, 1.0), (-7.891, 0.1951, -1.0), (-7.891, 0.1951, 1.0), (-7.872, 7.419e-08, -1.0), (-7.872, 7.419e-08, 1.0), (-7.891, -0.1951, -1.0), (-7.891, -0.1951, 1.0), (-7.948, -0.3827, -1.0), (-7.948, -0.3827, 1.0), (-8.04, -0.5556, -1.0), (-8.04, -0.5556, 1.0), (-8.165, -0.7071, -1.0), (-8.165, -0.7071, 1.0), (-8.316, -0.8315, -1.0), (-8.316, -0.8315, 1.0), (-8.489, -0.9239, -1.0), (-8.489, -0.9239, 1.0), (-8.677, -0.9808, -1.0), (-8.677, -0.9808, 1.0), (-8.872, -1.0, -1.0), (-8.872, -1.0, 1.0), (-9.067, -0.9808, -1.0), (-9.067, -0.9808, 1.0), (-9.255, -0.9239, -1.0), (-9.255, -0.9239, 1.0), (-9.427, -0.8315, -1.0), (-9.427, -0.8315, 1.0), (-9.579, -0.7071, -1.0), (-9.579, -0.7071, 1.0), (-9.703, -0.5556, -1.0), (-9.703, -0.5556, 1.0), (-9.796, -0.3827, -1.0), (-9.796, -0.3827, 1.0), (-9.853, -0.1951, -1.0), (-9.853, -0.1951, 1.0), (-9.872, 9.669e-07, -1.0), (-9.872, 9.669e-07, 1.0), (-9.853, 0.1951, -1.0), (-9.853, 0.1951, 1.0), (-9.796, 0.3827, -1.0), (-9.796, 0.3827, 1.0), (-9.703, 0.5556, -1.0), (-9.703, 0.5556, 1.0), (-9.579, 0.7071, -1.0), (-9.579, 0.7071, 1.0), (-9.427, 0.8315, -1.0), (-9.427, 0.8315, 1.0), (-9.255, 0.9239, -1.0), (-9.255, 0.9239, 1.0), (-9.067, 0.9808, -1.0), (-9.067, 0.9808, 1.0), (-11.64, -0.4409, 0.9868), (-11.64, 1.683, 0.9868), (-11.64, -0.4409, -0.979), (-11.64, 1.683, -0.979), (2.648, -0.4409, 0.9868), (2.648, 1.142, 0.9868), (2.648, -0.4409, -0.979), (2.648, 1.142, -0.979), (-1.158, -0.4409, -0.979), (-2.822, -0.4409, -0.979), (-8.429, -0.4409, -0.979), (-9.73, -0.4409, -0.979), (-9.73, 1.683, -0.979), (-8.429, 2.416, -0.979), (-2.822, 2.416, -0.979), (-1.158, 1.142, -0.979), (-9.73, -0.4409, 0.9868), (-8.429, -0.4409, 0.9868), (-2.822, -0.4409, 0.9868), (-1.158, -0.4409, 0.9868), (-1.158, 1.142, 0.9868), (-2.822, 2.416, 0.9868), (-8.429, 2.416, 0.9868), (-9.73, 1.683, 0.9868), (-11.64, 0.6213, 0.9868), (-11.64, 0.6213, -0.979), (2.648, 0.3508, -0.979), (2.648, 0.3508, 0.9868), (-1.158, 0.3508, 0.9868), (-2.822, 0.9877, 0.9868), (-8.429, 0.9877, 0.9868), (-9.73, 0.6213, 0.9868), (-9.73, 0.6213, -0.979), (-8.429, 1.398, -0.979), (-2.822, 0.9877, -0.979), (-1.158, 1.117, -0.979)], [(140, 161)], [(0, 1, 3, 2), (2, 3, 5, 4), (4, 5, 7, 6), (6, 7, 9, 8), (8, 9, 11, 10), (10, 11, 13, 12), (12, 13, 15, 14), (14, 15, 17, 16), (16, 17, 19, 18), (18, 19, 21, 20), (20, 21, 23, 22), (22, 23, 25, 24), (24, 25, 27, 26), (26, 27, 29, 28), (28, 29, 31, 30), (30, 31, 33, 32), (32, 33, 35, 34), (34, 35, 37, 36), (36, 37, 39, 38), (38, 39, 41, 40), (40, 41, 43, 42), (42, 43, 45, 44), (44, 45, 47, 46), (46, 47, 49, 48), (48, 49, 51, 50), (50, 51, 53, 52), (52, 53, 55, 54), (54, 55, 57, 56), (56, 57, 59, 58), (58, 59, 61, 60), (3, 1, 63, 61, 59, 57, 55, 53, 51, 49, 47, 45, 43, 41, 39, 37, 35, 33, 31, 29, 27, 25, 23, 21, 19, 17, 15, 13, 11, 9, 7, 5), (60, 61, 63, 62), (62, 63, 1, 0), (0, 2, 4, 6, 8, 10, 12, 14, 16, 18, 20, 22, 24, 26, 28, 30, 32, 34, 36, 38, 40, 42, 44, 46, 48, 50, 52, 54, 56, 58, 60, 62), (64, 65, 67, 66), (66, 67, 69, 68), (68, 69, 71, 70), (70, 71, 73, 72), (72, 73, 75, 74), (74, 75, 77, 76), (76, 77, 79, 78), (78, 79, 81, 80), (80, 81, 83, 82), (82, 83, 85, 84), (84, 85, 87, 86), (86, 87, 89, 88), (88, 89, 91, 90), (90, 91, 93, 92), (92, 93, 95, 94), (94, 95, 97, 96), (96, 97, 99, 98), (98, 99, 101, 100), (100, 101, 103, 102), (102, 103, 105, 104), (104, 105, 107, 106), (106, 107, 109, 108), (108, 109, 111, 110), (110, 111, 113, 112), (112, 113, 115, 114), (114, 115, 117, 116), (116, 117, 119, 118), (118, 119, 121, 120), (120, 121, 123, 122), (122, 123, 125, 124), (67, 65, 127, 125, 123, 121, 119, 117, 115, 113, 111, 109, 107, 105, 103, 101, 99, 97, 95, 93, 91, 89, 87, 85, 83, 81, 79, 77, 75, 73, 71, 69), (124, 125, 127, 126), (126, 127, 65, 64), (64, 66, 68, 70, 72, 74, 76, 78, 80, 82, 84, 86, 88, 90, 92, 94, 96, 98, 100, 102, 104, 106, 108, 110, 112, 114, 116, 118, 120, 122, 124, 126), (152, 129, 131, 153), (163, 143, 135, 154), (154, 135, 133, 155), (159, 151, 129, 152), (136, 134, 132, 147), (140, 131, 129, 151), (135, 143, 148, 133), (143, 142, 149, 148), (142, 141, 150, 149), (141, 140, 151, 150), (130, 139, 144, 128), (139, 138, 145, 144), (138, 137, 146, 145), (137, 136, 147, 146), (155, 133, 148, 156), (156, 148, 149, 157), (157, 149, 150, 158), (158, 150, 151, 159), (153, 131, 140, 160), (160, 140, 141, 161), (161, 141, 142, 162), (162, 142, 143, 163), (137, 162, 163, 136), (138, 161, 162, 137), (139, 160, 161, 138), (130, 153, 160, 139), (145, 158, 159, 144), (146, 157, 158, 145), (147, 156, 157, 146), (132, 155, 156, 147), (144, 159, 152, 128), (134, 154, 155, 132), (136, 163, 154, 134), (128, 152, 153, 130)])
me_cylinder_010.polygons.foreach_set('material_index', [0, 0, 0, 0, 0, 0, 0, 0, 0, 0, 0, 0, 0, 0, 0, 0, 0, 0, 0, 0, 0, 0, 0, 0, 0, 0, 0, 0, 0, 0, 0, 0, 0, 0, 0, 0, 0, 0, 0, 0, 0, 0, 0, 0, 0, 0, 0, 0, 0, 0, 0, 0, 0, 0, 0, 0, 0, 0, 0, 0, 0, 0, 0, 0, 0, 0, 0, 0, 3, 3, 3, 3, 3, 3, 3, 1, 3, 1, 3, 3, 3, 3, 3, 1, 1, 3, 3, 3, 1, 1, 3, 3, 3, 3, 3, 3, 3, 3, 3, 3, 3, 3])
me_cylinder_010.materials.append(mat_material_017)
me_cylinder_010.materials.append(mat_material_016)
me_cylinder_010.materials.append(mat_material_018)
me_cylinder_010.materials.append(mat_material_019)
me_cylinder_010.use_remesh_preserve_volume = False
me_cylinder_010.use_remesh_preserve_attributes = False
me_cylinder_010.use_mirror_vertex_groups = False
me_cylinder_010.update()
me_cylinder_009 = bpy.data.meshes.new('Cylinder.009')
me_cylinder_009.from_pydata([(0.0, 1.0, -1.0), (0.0, 1.0, 1.0), (0.1951, 0.9808, -1.0), (0.1951, 0.9808, 1.0), (0.3827, 0.9239, -1.0), (0.3827, 0.9239, 1.0), (0.5556, 0.8315, -1.0), (0.5556, 0.8315, 1.0), (0.7071, 0.7071, -1.0), (0.7071, 0.7071, 1.0), (0.8315, 0.5556, -1.0), (0.8315, 0.5556, 1.0), (0.9239, 0.3827, -1.0), (0.9239, 0.3827, 1.0), (0.9808, 0.1951, -1.0), (0.9808, 0.1951, 1.0), (1.0, 7.55e-08, -1.0), (1.0, 7.55e-08, 1.0), (0.9808, -0.1951, -1.0), (0.9808, -0.1951, 1.0), (0.9239, -0.3827, -1.0), (0.9239, -0.3827, 1.0), (0.8315, -0.5556, -1.0), (0.8315, -0.5556, 1.0), (0.7071, -0.7071, -1.0), (0.7071, -0.7071, 1.0), (0.5556, -0.8315, -1.0), (0.5556, -0.8315, 1.0), (0.3827, -0.9239, -1.0), (0.3827, -0.9239, 1.0), (0.1951, -0.9808, -1.0), (0.1951, -0.9808, 1.0), (-3.258e-07, -1.0, -1.0), (-3.258e-07, -1.0, 1.0), (-0.1951, -0.9808, -1.0), (-0.1951, -0.9808, 1.0), (-0.3827, -0.9239, -1.0), (-0.3827, -0.9239, 1.0), (-0.5556, -0.8315, -1.0), (-0.5556, -0.8315, 1.0), (-0.7071, -0.7071, -1.0), (-0.7071, -0.7071, 1.0), (-0.8315, -0.5556, -1.0), (-0.8315, -0.5556, 1.0), (-0.9239, -0.3827, -1.0), (-0.9239, -0.3827, 1.0), (-0.9808, -0.1951, -1.0), (-0.9808, -0.1951, 1.0), (-1.0, 9.656e-07, -1.0), (-1.0, 9.656e-07, 1.0), (-0.9808, 0.1951, -1.0), (-0.9808, 0.1951, 1.0), (-0.9239, 0.3827, -1.0), (-0.9239, 0.3827, 1.0), (-0.8315, 0.5556, -1.0), (-0.8315, 0.5556, 1.0), (-0.7071, 0.7071, -1.0), (-0.7071, 0.7071, 1.0), (-0.5556, 0.8315, -1.0), (-0.5556, 0.8315, 1.0), (-0.3827, 0.9239, -1.0), (-0.3827, 0.9239, 1.0), (-0.1951, 0.9808, -1.0), (-0.1951, 0.9808, 1.0), (-8.872, 1.0, -1.0), (-8.872, 1.0, 1.0), (-8.677, 0.9808, -1.0), (-8.677, 0.9808, 1.0), (-8.489, 0.9239, -1.0), (-8.489, 0.9239, 1.0), (-8.316, 0.8315, -1.0), (-8.316, 0.8315, 1.0), (-8.165, 0.7071, -1.0), (-8.165, 0.7071, 1.0), (-8.04, 0.5556, -1.0), (-8.04, 0.5556, 1.0), (-7.948, 0.3827, -1.0), (-7.948, 0.3827, 1.0), (-7.891, 0.1951, -1.0), (-7.891, 0.1951, 1.0), (-7.872, 7.419e-08, -1.0), (-7.872, 7.419e-08, 1.0), (-7.891, -0.1951, -1.0), (-7.891, -0.1951, 1.0), (-7.948, -0.3827, -1.0), (-7.948, -0.3827, 1.0), (-8.04, -0.5556, -1.0), (-8.04, -0.5556, 1.0), (-8.165, -0.7071, -1.0), (-8.165, -0.7071, 1.0), (-8.316, -0.8315, -1.0), (-8.316, -0.8315, 1.0), (-8.489, -0.9239, -1.0), (-8.489, -0.9239, 1.0), (-8.677, -0.9808, -1.0), (-8.677, -0.9808, 1.0), (-8.872, -1.0, -1.0), (-8.872, -1.0, 1.0), (-9.067, -0.9808, -1.0), (-9.067, -0.9808, 1.0), (-9.255, -0.9239, -1.0), (-9.255, -0.9239, 1.0), (-9.427, -0.8315, -1.0), (-9.427, -0.8315, 1.0), (-9.579, -0.7071, -1.0), (-9.579, -0.7071, 1.0), (-9.703, -0.5556, -1.0), (-9.703, -0.5556, 1.0), (-9.796, -0.3827, -1.0), (-9.796, -0.3827, 1.0), (-9.853, -0.1951, -1.0), (-9.853, -0.1951, 1.0), (-9.872, 9.669e-07, -1.0), (-9.872, 9.669e-07, 1.0), (-9.853, 0.1951, -1.0), (-9.853, 0.1951, 1.0), (-9.796, 0.3827, -1.0), (-9.796, 0.3827, 1.0), (-9.703, 0.5556, -1.0), (-9.703, 0.5556, 1.0), (-9.579, 0.7071, -1.0), (-9.579, 0.7071, 1.0), (-9.427, 0.8315, -1.0), (-9.427, 0.8315, 1.0), (-9.255, 0.9239, -1.0), (-9.255, 0.9239, 1.0), (-9.067, 0.9808, -1.0), (-9.067, 0.9808, 1.0), (-11.64, -0.4409, 0.9868), (-11.64, 1.683, 0.9868), (-11.64, -0.4409, -0.979), (-11.64, 1.683, -0.979), (2.648, -0.4409, 0.9868), (2.648, 1.142, 0.9868), (2.648, -0.4409, -0.979), (2.648, 1.142, -0.979), (-1.158, -0.4409, -0.979), (-2.822, -0.4409, -0.979), (-8.429, -0.4409, -0.979), (-9.73, -0.4409, -0.979), (-9.73, 1.683, -0.979), (-8.429, 2.416, -0.979), (-2.822, 2.416, -0.979), (-1.158, 1.142, -0.979), (-9.73, -0.4409, 0.9868), (-8.429, -0.4409, 0.9868), (-2.822, -0.4409, 0.9868), (-1.158, -0.4409, 0.9868), (-1.158, 1.142, 0.9868), (-2.822, 2.416, 0.9868), (-8.429, 2.416, 0.9868), (-9.73, 1.683, 0.9868), (-11.64, 0.6213, 0.9868), (-11.64, 0.6213, -0.979), (2.648, 0.3508, -0.979), (2.648, 0.3508, 0.9868), (-1.158, 0.3508, 0.9868), (-2.822, 0.9877, 0.9868), (-8.429, 0.9877, 0.9868), (-9.73, 0.6213, 0.9868), (-9.73, 0.6213, -0.979), (-8.429, 1.398, -0.979), (-2.822, 0.9877, -0.979), (-1.158, 1.117, -0.979)], [(140, 161)], [(0, 1, 3, 2), (2, 3, 5, 4), (4, 5, 7, 6), (6, 7, 9, 8), (8, 9, 11, 10), (10, 11, 13, 12), (12, 13, 15, 14), (14, 15, 17, 16), (16, 17, 19, 18), (18, 19, 21, 20), (20, 21, 23, 22), (22, 23, 25, 24), (24, 25, 27, 26), (26, 27, 29, 28), (28, 29, 31, 30), (30, 31, 33, 32), (32, 33, 35, 34), (34, 35, 37, 36), (36, 37, 39, 38), (38, 39, 41, 40), (40, 41, 43, 42), (42, 43, 45, 44), (44, 45, 47, 46), (46, 47, 49, 48), (48, 49, 51, 50), (50, 51, 53, 52), (52, 53, 55, 54), (54, 55, 57, 56), (56, 57, 59, 58), (58, 59, 61, 60), (3, 1, 63, 61, 59, 57, 55, 53, 51, 49, 47, 45, 43, 41, 39, 37, 35, 33, 31, 29, 27, 25, 23, 21, 19, 17, 15, 13, 11, 9, 7, 5), (60, 61, 63, 62), (62, 63, 1, 0), (0, 2, 4, 6, 8, 10, 12, 14, 16, 18, 20, 22, 24, 26, 28, 30, 32, 34, 36, 38, 40, 42, 44, 46, 48, 50, 52, 54, 56, 58, 60, 62), (64, 65, 67, 66), (66, 67, 69, 68), (68, 69, 71, 70), (70, 71, 73, 72), (72, 73, 75, 74), (74, 75, 77, 76), (76, 77, 79, 78), (78, 79, 81, 80), (80, 81, 83, 82), (82, 83, 85, 84), (84, 85, 87, 86), (86, 87, 89, 88), (88, 89, 91, 90), (90, 91, 93, 92), (92, 93, 95, 94), (94, 95, 97, 96), (96, 97, 99, 98), (98, 99, 101, 100), (100, 101, 103, 102), (102, 103, 105, 104), (104, 105, 107, 106), (106, 107, 109, 108), (108, 109, 111, 110), (110, 111, 113, 112), (112, 113, 115, 114), (114, 115, 117, 116), (116, 117, 119, 118), (118, 119, 121, 120), (120, 121, 123, 122), (122, 123, 125, 124), (67, 65, 127, 125, 123, 121, 119, 117, 115, 113, 111, 109, 107, 105, 103, 101, 99, 97, 95, 93, 91, 89, 87, 85, 83, 81, 79, 77, 75, 73, 71, 69), (124, 125, 127, 126), (126, 127, 65, 64), (64, 66, 68, 70, 72, 74, 76, 78, 80, 82, 84, 86, 88, 90, 92, 94, 96, 98, 100, 102, 104, 106, 108, 110, 112, 114, 116, 118, 120, 122, 124, 126), (152, 129, 131, 153), (163, 143, 135, 154), (154, 135, 133, 155), (159, 151, 129, 152), (136, 134, 132, 147), (140, 131, 129, 151), (135, 143, 148, 133), (143, 142, 149, 148), (142, 141, 150, 149), (141, 140, 151, 150), (130, 139, 144, 128), (139, 138, 145, 144), (138, 137, 146, 145), (137, 136, 147, 146), (155, 133, 148, 156), (156, 148, 149, 157), (157, 149, 150, 158), (158, 150, 151, 159), (153, 131, 140, 160), (160, 140, 141, 161), (161, 141, 142, 162), (162, 142, 143, 163), (137, 162, 163, 136), (138, 161, 162, 137), (139, 160, 161, 138), (130, 153, 160, 139), (145, 158, 159, 144), (146, 157, 158, 145), (147, 156, 157, 146), (132, 155, 156, 147), (144, 159, 152, 128), (134, 154, 155, 132), (136, 163, 154, 134), (128, 152, 153, 130)])
me_cylinder_009.polygons.foreach_set('material_index', [0, 0, 0, 0, 0, 0, 0, 0, 0, 0, 0, 0, 0, 0, 0, 0, 0, 0, 0, 0, 0, 0, 0, 0, 0, 0, 0, 0, 0, 0, 0, 0, 0, 0, 0, 0, 0, 0, 0, 0, 0, 0, 0, 0, 0, 0, 0, 0, 0, 0, 0, 0, 0, 0, 0, 0, 0, 0, 0, 0, 0, 0, 0, 0, 0, 0, 0, 0, 3, 3, 3, 3, 3, 3, 3, 1, 3, 1, 3, 3, 3, 3, 3, 1, 1, 3, 3, 3, 1, 1, 3, 3, 3, 3, 3, 3, 3, 3, 3, 3, 3, 3])
me_cylinder_009.materials.append(mat_material_017)
me_cylinder_009.materials.append(mat_material_016)
me_cylinder_009.materials.append(mat_material_018)
me_cylinder_009.materials.append(mat_material_019)
me_cylinder_009.use_remesh_preserve_volume = False
me_cylinder_009.use_remesh_preserve_attributes = False
me_cylinder_009.use_mirror_vertex_groups = False
me_cylinder_009.update()
me_cylinder_008 = bpy.data.meshes.new('Cylinder.008')
me_cylinder_008.from_pydata([(0.0, 1.0, -1.0), (0.0, 1.0, 1.0), (0.1951, 0.9808, -1.0), (0.1951, 0.9808, 1.0), (0.3827, 0.9239, -1.0), (0.3827, 0.9239, 1.0), (0.5556, 0.8315, -1.0), (0.5556, 0.8315, 1.0), (0.7071, 0.7071, -1.0), (0.7071, 0.7071, 1.0), (0.8315, 0.5556, -1.0), (0.8315, 0.5556, 1.0), (0.9239, 0.3827, -1.0), (0.9239, 0.3827, 1.0), (0.9808, 0.1951, -1.0), (0.9808, 0.1951, 1.0), (1.0, 7.55e-08, -1.0), (1.0, 7.55e-08, 1.0), (0.9808, -0.1951, -1.0), (0.9808, -0.1951, 1.0), (0.9239, -0.3827, -1.0), (0.9239, -0.3827, 1.0), (0.8315, -0.5556, -1.0), (0.8315, -0.5556, 1.0), (0.7071, -0.7071, -1.0), (0.7071, -0.7071, 1.0), (0.5556, -0.8315, -1.0), (0.5556, -0.8315, 1.0), (0.3827, -0.9239, -1.0), (0.3827, -0.9239, 1.0), (0.1951, -0.9808, -1.0), (0.1951, -0.9808, 1.0), (-3.258e-07, -1.0, -1.0), (-3.258e-07, -1.0, 1.0), (-0.1951, -0.9808, -1.0), (-0.1951, -0.9808, 1.0), (-0.3827, -0.9239, -1.0), (-0.3827, -0.9239, 1.0), (-0.5556, -0.8315, -1.0), (-0.5556, -0.8315, 1.0), (-0.7071, -0.7071, -1.0), (-0.7071, -0.7071, 1.0), (-0.8315, -0.5556, -1.0), (-0.8315, -0.5556, 1.0), (-0.9239, -0.3827, -1.0), (-0.9239, -0.3827, 1.0), (-0.9808, -0.1951, -1.0), (-0.9808, -0.1951, 1.0), (-1.0, 9.656e-07, -1.0), (-1.0, 9.656e-07, 1.0), (-0.9808, 0.1951, -1.0), (-0.9808, 0.1951, 1.0), (-0.9239, 0.3827, -1.0), (-0.9239, 0.3827, 1.0), (-0.8315, 0.5556, -1.0), (-0.8315, 0.5556, 1.0), (-0.7071, 0.7071, -1.0), (-0.7071, 0.7071, 1.0), (-0.5556, 0.8315, -1.0), (-0.5556, 0.8315, 1.0), (-0.3827, 0.9239, -1.0), (-0.3827, 0.9239, 1.0), (-0.1951, 0.9808, -1.0), (-0.1951, 0.9808, 1.0), (-8.872, 1.0, -1.0), (-8.872, 1.0, 1.0), (-8.677, 0.9808, -1.0), (-8.677, 0.9808, 1.0), (-8.489, 0.9239, -1.0), (-8.489, 0.9239, 1.0), (-8.316, 0.8315, -1.0), (-8.316, 0.8315, 1.0), (-8.165, 0.7071, -1.0), (-8.165, 0.7071, 1.0), (-8.04, 0.5556, -1.0), (-8.04, 0.5556, 1.0), (-7.948, 0.3827, -1.0), (-7.948, 0.3827, 1.0), (-7.891, 0.1951, -1.0), (-7.891, 0.1951, 1.0), (-7.872, 7.419e-08, -1.0), (-7.872, 7.419e-08, 1.0), (-7.891, -0.1951, -1.0), (-7.891, -0.1951, 1.0), (-7.948, -0.3827, -1.0), (-7.948, -0.3827, 1.0), (-8.04, -0.5556, -1.0), (-8.04, -0.5556, 1.0), (-8.165, -0.7071, -1.0), (-8.165, -0.7071, 1.0), (-8.316, -0.8315, -1.0), (-8.316, -0.8315, 1.0), (-8.489, -0.9239, -1.0), (-8.489, -0.9239, 1.0), (-8.677, -0.9808, -1.0), (-8.677, -0.9808, 1.0), (-8.872, -1.0, -1.0), (-8.872, -1.0, 1.0), (-9.067, -0.9808, -1.0), (-9.067, -0.9808, 1.0), (-9.255, -0.9239, -1.0), (-9.255, -0.9239, 1.0), (-9.427, -0.8315, -1.0), (-9.427, -0.8315, 1.0), (-9.579, -0.7071, -1.0), (-9.579, -0.7071, 1.0), (-9.703, -0.5556, -1.0), (-9.703, -0.5556, 1.0), (-9.796, -0.3827, -1.0), (-9.796, -0.3827, 1.0), (-9.853, -0.1951, -1.0), (-9.853, -0.1951, 1.0), (-9.872, 9.669e-07, -1.0), (-9.872, 9.669e-07, 1.0), (-9.853, 0.1951, -1.0), (-9.853, 0.1951, 1.0), (-9.796, 0.3827, -1.0), (-9.796, 0.3827, 1.0), (-9.703, 0.5556, -1.0), (-9.703, 0.5556, 1.0), (-9.579, 0.7071, -1.0), (-9.579, 0.7071, 1.0), (-9.427, 0.8315, -1.0), (-9.427, 0.8315, 1.0), (-9.255, 0.9239, -1.0), (-9.255, 0.9239, 1.0), (-9.067, 0.9808, -1.0), (-9.067, 0.9808, 1.0), (-11.64, -0.4409, 0.9868), (-11.64, 1.683, 0.9868), (-11.64, -0.4409, -0.979), (-11.64, 1.683, -0.979), (2.648, -0.4409, 0.9868), (2.648, 1.142, 0.9868), (2.648, -0.4409, -0.979), (2.648, 1.142, -0.979), (-1.158, -0.4409, -0.979), (-2.822, -0.4409, -0.979), (-8.429, -0.4409, -0.979), (-9.73, -0.4409, -0.979), (-9.73, 1.683, -0.979), (-8.429, 2.416, -0.979), (-2.822, 2.416, -0.979), (-1.158, 1.142, -0.979), (-9.73, -0.4409, 0.9868), (-8.429, -0.4409, 0.9868), (-2.822, -0.4409, 0.9868), (-1.158, -0.4409, 0.9868), (-1.158, 1.142, 0.9868), (-2.822, 2.416, 0.9868), (-8.429, 2.416, 0.9868), (-9.73, 1.683, 0.9868), (-11.64, 0.6213, 0.9868), (-11.64, 0.6213, -0.979), (2.648, 0.3508, -0.979), (2.648, 0.3508, 0.9868), (-1.158, 0.3508, 0.9868), (-2.822, 0.9877, 0.9868), (-8.429, 0.9877, 0.9868), (-9.73, 0.6213, 0.9868), (-9.73, 0.6213, -0.979), (-8.429, 1.398, -0.979), (-2.822, 0.9877, -0.979), (-1.158, 1.117, -0.979)], [(140, 161)], [(0, 1, 3, 2), (2, 3, 5, 4), (4, 5, 7, 6), (6, 7, 9, 8), (8, 9, 11, 10), (10, 11, 13, 12), (12, 13, 15, 14), (14, 15, 17, 16), (16, 17, 19, 18), (18, 19, 21, 20), (20, 21, 23, 22), (22, 23, 25, 24), (24, 25, 27, 26), (26, 27, 29, 28), (28, 29, 31, 30), (30, 31, 33, 32), (32, 33, 35, 34), (34, 35, 37, 36), (36, 37, 39, 38), (38, 39, 41, 40), (40, 41, 43, 42), (42, 43, 45, 44), (44, 45, 47, 46), (46, 47, 49, 48), (48, 49, 51, 50), (50, 51, 53, 52), (52, 53, 55, 54), (54, 55, 57, 56), (56, 57, 59, 58), (58, 59, 61, 60), (3, 1, 63, 61, 59, 57, 55, 53, 51, 49, 47, 45, 43, 41, 39, 37, 35, 33, 31, 29, 27, 25, 23, 21, 19, 17, 15, 13, 11, 9, 7, 5), (60, 61, 63, 62), (62, 63, 1, 0), (0, 2, 4, 6, 8, 10, 12, 14, 16, 18, 20, 22, 24, 26, 28, 30, 32, 34, 36, 38, 40, 42, 44, 46, 48, 50, 52, 54, 56, 58, 60, 62), (64, 65, 67, 66), (66, 67, 69, 68), (68, 69, 71, 70), (70, 71, 73, 72), (72, 73, 75, 74), (74, 75, 77, 76), (76, 77, 79, 78), (78, 79, 81, 80), (80, 81, 83, 82), (82, 83, 85, 84), (84, 85, 87, 86), (86, 87, 89, 88), (88, 89, 91, 90), (90, 91, 93, 92), (92, 93, 95, 94), (94, 95, 97, 96), (96, 97, 99, 98), (98, 99, 101, 100), (100, 101, 103, 102), (102, 103, 105, 104), (104, 105, 107, 106), (106, 107, 109, 108), (108, 109, 111, 110), (110, 111, 113, 112), (112, 113, 115, 114), (114, 115, 117, 116), (116, 117, 119, 118), (118, 119, 121, 120), (120, 121, 123, 122), (122, 123, 125, 124), (67, 65, 127, 125, 123, 121, 119, 117, 115, 113, 111, 109, 107, 105, 103, 101, 99, 97, 95, 93, 91, 89, 87, 85, 83, 81, 79, 77, 75, 73, 71, 69), (124, 125, 127, 126), (126, 127, 65, 64), (64, 66, 68, 70, 72, 74, 76, 78, 80, 82, 84, 86, 88, 90, 92, 94, 96, 98, 100, 102, 104, 106, 108, 110, 112, 114, 116, 118, 120, 122, 124, 126), (152, 129, 131, 153), (163, 143, 135, 154), (154, 135, 133, 155), (159, 151, 129, 152), (136, 134, 132, 147), (140, 131, 129, 151), (135, 143, 148, 133), (143, 142, 149, 148), (142, 141, 150, 149), (141, 140, 151, 150), (130, 139, 144, 128), (139, 138, 145, 144), (138, 137, 146, 145), (137, 136, 147, 146), (155, 133, 148, 156), (156, 148, 149, 157), (157, 149, 150, 158), (158, 150, 151, 159), (153, 131, 140, 160), (160, 140, 141, 161), (161, 141, 142, 162), (162, 142, 143, 163), (137, 162, 163, 136), (138, 161, 162, 137), (139, 160, 161, 138), (130, 153, 160, 139), (145, 158, 159, 144), (146, 157, 158, 145), (147, 156, 157, 146), (132, 155, 156, 147), (144, 159, 152, 128), (134, 154, 155, 132), (136, 163, 154, 134), (128, 152, 153, 130)])
me_cylinder_008.polygons.foreach_set('material_index', [0, 0, 0, 0, 0, 0, 0, 0, 0, 0, 0, 0, 0, 0, 0, 0, 0, 0, 0, 0, 0, 0, 0, 0, 0, 0, 0, 0, 0, 0, 0, 0, 0, 0, 0, 0, 0, 0, 0, 0, 0, 0, 0, 0, 0, 0, 0, 0, 0, 0, 0, 0, 0, 0, 0, 0, 0, 0, 0, 0, 0, 0, 0, 0, 0, 0, 0, 0, 3, 3, 3, 3, 3, 3, 3, 1, 3, 1, 3, 3, 3, 3, 3, 1, 1, 3, 3, 3, 1, 1, 3, 3, 3, 3, 3, 3, 3, 3, 3, 3, 3, 3])
me_cylinder_008.materials.append(mat_material_017)
me_cylinder_008.materials.append(mat_material_016)
me_cylinder_008.materials.append(mat_material_018)
me_cylinder_008.materials.append(mat_material_019)
me_cylinder_008.use_remesh_preserve_volume = False
me_cylinder_008.use_remesh_preserve_attributes = False
me_cylinder_008.use_mirror_vertex_groups = False
me_cylinder_008.update()
me_cylinder_007 = bpy.data.meshes.new('Cylinder.007')
me_cylinder_007.from_pydata([(0.0, 1.0, -1.0), (0.0, 1.0, 1.0), (0.1951, 0.9808, -1.0), (0.1951, 0.9808, 1.0), (0.3827, 0.9239, -1.0), (0.3827, 0.9239, 1.0), (0.5556, 0.8315, -1.0), (0.5556, 0.8315, 1.0), (0.7071, 0.7071, -1.0), (0.7071, 0.7071, 1.0), (0.8315, 0.5556, -1.0), (0.8315, 0.5556, 1.0), (0.9239, 0.3827, -1.0), (0.9239, 0.3827, 1.0), (0.9808, 0.1951, -1.0), (0.9808, 0.1951, 1.0), (1.0, 7.55e-08, -1.0), (1.0, 7.55e-08, 1.0), (0.9808, -0.1951, -1.0), (0.9808, -0.1951, 1.0), (0.9239, -0.3827, -1.0), (0.9239, -0.3827, 1.0), (0.8315, -0.5556, -1.0), (0.8315, -0.5556, 1.0), (0.7071, -0.7071, -1.0), (0.7071, -0.7071, 1.0), (0.5556, -0.8315, -1.0), (0.5556, -0.8315, 1.0), (0.3827, -0.9239, -1.0), (0.3827, -0.9239, 1.0), (0.1951, -0.9808, -1.0), (0.1951, -0.9808, 1.0), (-3.258e-07, -1.0, -1.0), (-3.258e-07, -1.0, 1.0), (-0.1951, -0.9808, -1.0), (-0.1951, -0.9808, 1.0), (-0.3827, -0.9239, -1.0), (-0.3827, -0.9239, 1.0), (-0.5556, -0.8315, -1.0), (-0.5556, -0.8315, 1.0), (-0.7071, -0.7071, -1.0), (-0.7071, -0.7071, 1.0), (-0.8315, -0.5556, -1.0), (-0.8315, -0.5556, 1.0), (-0.9239, -0.3827, -1.0), (-0.9239, -0.3827, 1.0), (-0.9808, -0.1951, -1.0), (-0.9808, -0.1951, 1.0), (-1.0, 9.656e-07, -1.0), (-1.0, 9.656e-07, 1.0), (-0.9808, 0.1951, -1.0), (-0.9808, 0.1951, 1.0), (-0.9239, 0.3827, -1.0), (-0.9239, 0.3827, 1.0), (-0.8315, 0.5556, -1.0), (-0.8315, 0.5556, 1.0), (-0.7071, 0.7071, -1.0), (-0.7071, 0.7071, 1.0), (-0.5556, 0.8315, -1.0), (-0.5556, 0.8315, 1.0), (-0.3827, 0.9239, -1.0), (-0.3827, 0.9239, 1.0), (-0.1951, 0.9808, -1.0), (-0.1951, 0.9808, 1.0), (-8.872, 1.0, -1.0), (-8.872, 1.0, 1.0), (-8.677, 0.9808, -1.0), (-8.677, 0.9808, 1.0), (-8.489, 0.9239, -1.0), (-8.489, 0.9239, 1.0), (-8.316, 0.8315, -1.0), (-8.316, 0.8315, 1.0), (-8.165, 0.7071, -1.0), (-8.165, 0.7071, 1.0), (-8.04, 0.5556, -1.0), (-8.04, 0.5556, 1.0), (-7.948, 0.3827, -1.0), (-7.948, 0.3827, 1.0), (-7.891, 0.1951, -1.0), (-7.891, 0.1951, 1.0), (-7.872, 7.419e-08, -1.0), (-7.872, 7.419e-08, 1.0), (-7.891, -0.1951, -1.0), (-7.891, -0.1951, 1.0), (-7.948, -0.3827, -1.0), (-7.948, -0.3827, 1.0), (-8.04, -0.5556, -1.0), (-8.04, -0.5556, 1.0), (-8.165, -0.7071, -1.0), (-8.165, -0.7071, 1.0), (-8.316, -0.8315, -1.0), (-8.316, -0.8315, 1.0), (-8.489, -0.9239, -1.0), (-8.489, -0.9239, 1.0), (-8.677, -0.9808, -1.0), (-8.677, -0.9808, 1.0), (-8.872, -1.0, -1.0), (-8.872, -1.0, 1.0), (-9.067, -0.9808, -1.0), (-9.067, -0.9808, 1.0), (-9.255, -0.9239, -1.0), (-9.255, -0.9239, 1.0), (-9.427, -0.8315, -1.0), (-9.427, -0.8315, 1.0), (-9.579, -0.7071, -1.0), (-9.579, -0.7071, 1.0), (-9.703, -0.5556, -1.0), (-9.703, -0.5556, 1.0), (-9.796, -0.3827, -1.0), (-9.796, -0.3827, 1.0), (-9.853, -0.1951, -1.0), (-9.853, -0.1951, 1.0), (-9.872, 9.669e-07, -1.0), (-9.872, 9.669e-07, 1.0), (-9.853, 0.1951, -1.0), (-9.853, 0.1951, 1.0), (-9.796, 0.3827, -1.0), (-9.796, 0.3827, 1.0), (-9.703, 0.5556, -1.0), (-9.703, 0.5556, 1.0), (-9.579, 0.7071, -1.0), (-9.579, 0.7071, 1.0), (-9.427, 0.8315, -1.0), (-9.427, 0.8315, 1.0), (-9.255, 0.9239, -1.0), (-9.255, 0.9239, 1.0), (-9.067, 0.9808, -1.0), (-9.067, 0.9808, 1.0), (-11.64, -0.4409, 0.9868), (-11.64, 1.683, 0.9868), (-11.64, -0.4409, -0.979), (-11.64, 1.683, -0.979), (2.648, -0.4409, 0.9868), (2.648, 1.142, 0.9868), (2.648, -0.4409, -0.979), (2.648, 1.142, -0.979), (-1.158, -0.4409, -0.979), (-2.822, -0.4409, -0.979), (-8.429, -0.4409, -0.979), (-9.73, -0.4409, -0.979), (-9.73, 1.683, -0.979), (-8.429, 2.416, -0.979), (-2.822, 2.416, -0.979), (-1.158, 1.142, -0.979), (-9.73, -0.4409, 0.9868), (-8.429, -0.4409, 0.9868), (-2.822, -0.4409, 0.9868), (-1.158, -0.4409, 0.9868), (-1.158, 1.142, 0.9868), (-2.822, 2.416, 0.9868), (-8.429, 2.416, 0.9868), (-9.73, 1.683, 0.9868), (-11.64, 0.6213, 0.9868), (-11.64, 0.6213, -0.979), (2.648, 0.3508, -0.979), (2.648, 0.3508, 0.9868), (-1.158, 0.3508, 0.9868), (-2.822, 0.9877, 0.9868), (-8.429, 0.9877, 0.9868), (-9.73, 0.6213, 0.9868), (-9.73, 0.6213, -0.979), (-8.429, 1.398, -0.979), (-2.822, 0.9877, -0.979), (-1.158, 1.117, -0.979)], [(140, 161)], [(0, 1, 3, 2), (2, 3, 5, 4), (4, 5, 7, 6), (6, 7, 9, 8), (8, 9, 11, 10), (10, 11, 13, 12), (12, 13, 15, 14), (14, 15, 17, 16), (16, 17, 19, 18), (18, 19, 21, 20), (20, 21, 23, 22), (22, 23, 25, 24), (24, 25, 27, 26), (26, 27, 29, 28), (28, 29, 31, 30), (30, 31, 33, 32), (32, 33, 35, 34), (34, 35, 37, 36), (36, 37, 39, 38), (38, 39, 41, 40), (40, 41, 43, 42), (42, 43, 45, 44), (44, 45, 47, 46), (46, 47, 49, 48), (48, 49, 51, 50), (50, 51, 53, 52), (52, 53, 55, 54), (54, 55, 57, 56), (56, 57, 59, 58), (58, 59, 61, 60), (3, 1, 63, 61, 59, 57, 55, 53, 51, 49, 47, 45, 43, 41, 39, 37, 35, 33, 31, 29, 27, 25, 23, 21, 19, 17, 15, 13, 11, 9, 7, 5), (60, 61, 63, 62), (62, 63, 1, 0), (0, 2, 4, 6, 8, 10, 12, 14, 16, 18, 20, 22, 24, 26, 28, 30, 32, 34, 36, 38, 40, 42, 44, 46, 48, 50, 52, 54, 56, 58, 60, 62), (64, 65, 67, 66), (66, 67, 69, 68), (68, 69, 71, 70), (70, 71, 73, 72), (72, 73, 75, 74), (74, 75, 77, 76), (76, 77, 79, 78), (78, 79, 81, 80), (80, 81, 83, 82), (82, 83, 85, 84), (84, 85, 87, 86), (86, 87, 89, 88), (88, 89, 91, 90), (90, 91, 93, 92), (92, 93, 95, 94), (94, 95, 97, 96), (96, 97, 99, 98), (98, 99, 101, 100), (100, 101, 103, 102), (102, 103, 105, 104), (104, 105, 107, 106), (106, 107, 109, 108), (108, 109, 111, 110), (110, 111, 113, 112), (112, 113, 115, 114), (114, 115, 117, 116), (116, 117, 119, 118), (118, 119, 121, 120), (120, 121, 123, 122), (122, 123, 125, 124), (67, 65, 127, 125, 123, 121, 119, 117, 115, 113, 111, 109, 107, 105, 103, 101, 99, 97, 95, 93, 91, 89, 87, 85, 83, 81, 79, 77, 75, 73, 71, 69), (124, 125, 127, 126), (126, 127, 65, 64), (64, 66, 68, 70, 72, 74, 76, 78, 80, 82, 84, 86, 88, 90, 92, 94, 96, 98, 100, 102, 104, 106, 108, 110, 112, 114, 116, 118, 120, 122, 124, 126), (152, 129, 131, 153), (163, 143, 135, 154), (154, 135, 133, 155), (159, 151, 129, 152), (136, 134, 132, 147), (140, 131, 129, 151), (135, 143, 148, 133), (143, 142, 149, 148), (142, 141, 150, 149), (141, 140, 151, 150), (130, 139, 144, 128), (139, 138, 145, 144), (138, 137, 146, 145), (137, 136, 147, 146), (155, 133, 148, 156), (156, 148, 149, 157), (157, 149, 150, 158), (158, 150, 151, 159), (153, 131, 140, 160), (160, 140, 141, 161), (161, 141, 142, 162), (162, 142, 143, 163), (137, 162, 163, 136), (138, 161, 162, 137), (139, 160, 161, 138), (130, 153, 160, 139), (145, 158, 159, 144), (146, 157, 158, 145), (147, 156, 157, 146), (132, 155, 156, 147), (144, 159, 152, 128), (134, 154, 155, 132), (136, 163, 154, 134), (128, 152, 153, 130)])
me_cylinder_007.polygons.foreach_set('material_index', [0, 0, 0, 0, 0, 0, 0, 0, 0, 0, 0, 0, 0, 0, 0, 0, 0, 0, 0, 0, 0, 0, 0, 0, 0, 0, 0, 0, 0, 0, 0, 0, 0, 0, 0, 0, 0, 0, 0, 0, 0, 0, 0, 0, 0, 0, 0, 0, 0, 0, 0, 0, 0, 0, 0, 0, 0, 0, 0, 0, 0, 0, 0, 0, 0, 0, 0, 0, 3, 3, 3, 3, 3, 3, 3, 1, 3, 1, 3, 3, 3, 3, 3, 1, 1, 3, 3, 3, 1, 1, 3, 3, 3, 3, 3, 3, 3, 3, 3, 3, 3, 3])
me_cylinder_007.materials.append(mat_material_017)
me_cylinder_007.materials.append(mat_material_016)
me_cylinder_007.materials.append(mat_material_018)
me_cylinder_007.materials.append(mat_material_019)
me_cylinder_007.use_remesh_preserve_volume = False
me_cylinder_007.use_remesh_preserve_attributes = False
me_cylinder_007.use_mirror_vertex_groups = False
me_cylinder_007.update()
me_cylinder_005 = bpy.data.meshes.new('Cylinder.005')
me_cylinder_005.from_pydata([(0.0, 1.0, -1.0), (0.0, 1.0, 1.0), (0.1951, 0.9808, -1.0), (0.1951, 0.9808, 1.0), (0.3827, 0.9239, -1.0), (0.3827, 0.9239, 1.0), (0.5556, 0.8315, -1.0), (0.5556, 0.8315, 1.0), (0.7071, 0.7071, -1.0), (0.7071, 0.7071, 1.0), (0.8315, 0.5556, -1.0), (0.8315, 0.5556, 1.0), (0.9239, 0.3827, -1.0), (0.9239, 0.3827, 1.0), (0.9808, 0.1951, -1.0), (0.9808, 0.1951, 1.0), (1.0, 7.55e-08, -1.0), (1.0, 7.55e-08, 1.0), (0.9808, -0.1951, -1.0), (0.9808, -0.1951, 1.0), (0.9239, -0.3827, -1.0), (0.9239, -0.3827, 1.0), (0.8315, -0.5556, -1.0), (0.8315, -0.5556, 1.0), (0.7071, -0.7071, -1.0), (0.7071, -0.7071, 1.0), (0.5556, -0.8315, -1.0), (0.5556, -0.8315, 1.0), (0.3827, -0.9239, -1.0), (0.3827, -0.9239, 1.0), (0.1951, -0.9808, -1.0), (0.1951, -0.9808, 1.0), (-3.258e-07, -1.0, -1.0), (-3.258e-07, -1.0, 1.0), (-0.1951, -0.9808, -1.0), (-0.1951, -0.9808, 1.0), (-0.3827, -0.9239, -1.0), (-0.3827, -0.9239, 1.0), (-0.5556, -0.8315, -1.0), (-0.5556, -0.8315, 1.0), (-0.7071, -0.7071, -1.0), (-0.7071, -0.7071, 1.0), (-0.8315, -0.5556, -1.0), (-0.8315, -0.5556, 1.0), (-0.9239, -0.3827, -1.0), (-0.9239, -0.3827, 1.0), (-0.9808, -0.1951, -1.0), (-0.9808, -0.1951, 1.0), (-1.0, 9.656e-07, -1.0), (-1.0, 9.656e-07, 1.0), (-0.9808, 0.1951, -1.0), (-0.9808, 0.1951, 1.0), (-0.9239, 0.3827, -1.0), (-0.9239, 0.3827, 1.0), (-0.8315, 0.5556, -1.0), (-0.8315, 0.5556, 1.0), (-0.7071, 0.7071, -1.0), (-0.7071, 0.7071, 1.0), (-0.5556, 0.8315, -1.0), (-0.5556, 0.8315, 1.0), (-0.3827, 0.9239, -1.0), (-0.3827, 0.9239, 1.0), (-0.1951, 0.9808, -1.0), (-0.1951, 0.9808, 1.0), (-8.872, 1.0, -1.0), (-8.872, 1.0, 1.0), (-8.677, 0.9808, -1.0), (-8.677, 0.9808, 1.0), (-8.489, 0.9239, -1.0), (-8.489, 0.9239, 1.0), (-8.316, 0.8315, -1.0), (-8.316, 0.8315, 1.0), (-8.165, 0.7071, -1.0), (-8.165, 0.7071, 1.0), (-8.04, 0.5556, -1.0), (-8.04, 0.5556, 1.0), (-7.948, 0.3827, -1.0), (-7.948, 0.3827, 1.0), (-7.891, 0.1951, -1.0), (-7.891, 0.1951, 1.0), (-7.872, 7.419e-08, -1.0), (-7.872, 7.419e-08, 1.0), (-7.891, -0.1951, -1.0), (-7.891, -0.1951, 1.0), (-7.948, -0.3827, -1.0), (-7.948, -0.3827, 1.0), (-8.04, -0.5556, -1.0), (-8.04, -0.5556, 1.0), (-8.165, -0.7071, -1.0), (-8.165, -0.7071, 1.0), (-8.316, -0.8315, -1.0), (-8.316, -0.8315, 1.0), (-8.489, -0.9239, -1.0), (-8.489, -0.9239, 1.0), (-8.677, -0.9808, -1.0), (-8.677, -0.9808, 1.0), (-8.872, -1.0, -1.0), (-8.872, -1.0, 1.0), (-9.067, -0.9808, -1.0), (-9.067, -0.9808, 1.0), (-9.255, -0.9239, -1.0), (-9.255, -0.9239, 1.0), (-9.427, -0.8315, -1.0), (-9.427, -0.8315, 1.0), (-9.579, -0.7071, -1.0), (-9.579, -0.7071, 1.0), (-9.703, -0.5556, -1.0), (-9.703, -0.5556, 1.0), (-9.796, -0.3827, -1.0), (-9.796, -0.3827, 1.0), (-9.853, -0.1951, -1.0), (-9.853, -0.1951, 1.0), (-9.872, 9.669e-07, -1.0), (-9.872, 9.669e-07, 1.0), (-9.853, 0.1951, -1.0), (-9.853, 0.1951, 1.0), (-9.796, 0.3827, -1.0), (-9.796, 0.3827, 1.0), (-9.703, 0.5556, -1.0), (-9.703, 0.5556, 1.0), (-9.579, 0.7071, -1.0), (-9.579, 0.7071, 1.0), (-9.427, 0.8315, -1.0), (-9.427, 0.8315, 1.0), (-9.255, 0.9239, -1.0), (-9.255, 0.9239, 1.0), (-9.067, 0.9808, -1.0), (-9.067, 0.9808, 1.0), (-11.64, -0.4409, 0.9868), (-11.64, 1.683, 0.9868), (-11.64, -0.4409, -0.979), (-11.64, 1.683, -0.979), (2.648, -0.4409, 0.9868), (2.648, 1.142, 0.9868), (2.648, -0.4409, -0.979), (2.648, 1.142, -0.979), (-1.158, -0.4409, -0.979), (-2.822, -0.4409, -0.979), (-8.429, -0.4409, -0.979), (-9.73, -0.4409, -0.979), (-9.73, 1.683, -0.979), (-8.429, 2.416, -0.979), (-2.822, 2.416, -0.979), (-1.158, 1.142, -0.979), (-9.73, -0.4409, 0.9868), (-8.429, -0.4409, 0.9868), (-2.822, -0.4409, 0.9868), (-1.158, -0.4409, 0.9868), (-1.158, 1.142, 0.9868), (-2.822, 2.416, 0.9868), (-8.429, 2.416, 0.9868), (-9.73, 1.683, 0.9868), (-11.64, 0.6213, 0.9868), (-11.64, 0.6213, -0.979), (2.648, 0.3508, -0.979), (2.648, 0.3508, 0.9868), (-1.158, 0.3508, 0.9868), (-2.822, 0.9877, 0.9868), (-8.429, 0.9877, 0.9868), (-9.73, 0.6213, 0.9868), (-9.73, 0.6213, -0.979), (-8.429, 1.398, -0.979), (-2.822, 0.9877, -0.979), (-1.158, 1.117, -0.979)], [(140, 161)], [(0, 1, 3, 2), (2, 3, 5, 4), (4, 5, 7, 6), (6, 7, 9, 8), (8, 9, 11, 10), (10, 11, 13, 12), (12, 13, 15, 14), (14, 15, 17, 16), (16, 17, 19, 18), (18, 19, 21, 20), (20, 21, 23, 22), (22, 23, 25, 24), (24, 25, 27, 26), (26, 27, 29, 28), (28, 29, 31, 30), (30, 31, 33, 32), (32, 33, 35, 34), (34, 35, 37, 36), (36, 37, 39, 38), (38, 39, 41, 40), (40, 41, 43, 42), (42, 43, 45, 44), (44, 45, 47, 46), (46, 47, 49, 48), (48, 49, 51, 50), (50, 51, 53, 52), (52, 53, 55, 54), (54, 55, 57, 56), (56, 57, 59, 58), (58, 59, 61, 60), (3, 1, 63, 61, 59, 57, 55, 53, 51, 49, 47, 45, 43, 41, 39, 37, 35, 33, 31, 29, 27, 25, 23, 21, 19, 17, 15, 13, 11, 9, 7, 5), (60, 61, 63, 62), (62, 63, 1, 0), (0, 2, 4, 6, 8, 10, 12, 14, 16, 18, 20, 22, 24, 26, 28, 30, 32, 34, 36, 38, 40, 42, 44, 46, 48, 50, 52, 54, 56, 58, 60, 62), (64, 65, 67, 66), (66, 67, 69, 68), (68, 69, 71, 70), (70, 71, 73, 72), (72, 73, 75, 74), (74, 75, 77, 76), (76, 77, 79, 78), (78, 79, 81, 80), (80, 81, 83, 82), (82, 83, 85, 84), (84, 85, 87, 86), (86, 87, 89, 88), (88, 89, 91, 90), (90, 91, 93, 92), (92, 93, 95, 94), (94, 95, 97, 96), (96, 97, 99, 98), (98, 99, 101, 100), (100, 101, 103, 102), (102, 103, 105, 104), (104, 105, 107, 106), (106, 107, 109, 108), (108, 109, 111, 110), (110, 111, 113, 112), (112, 113, 115, 114), (114, 115, 117, 116), (116, 117, 119, 118), (118, 119, 121, 120), (120, 121, 123, 122), (122, 123, 125, 124), (67, 65, 127, 125, 123, 121, 119, 117, 115, 113, 111, 109, 107, 105, 103, 101, 99, 97, 95, 93, 91, 89, 87, 85, 83, 81, 79, 77, 75, 73, 71, 69), (124, 125, 127, 126), (126, 127, 65, 64), (64, 66, 68, 70, 72, 74, 76, 78, 80, 82, 84, 86, 88, 90, 92, 94, 96, 98, 100, 102, 104, 106, 108, 110, 112, 114, 116, 118, 120, 122, 124, 126), (152, 129, 131, 153), (163, 143, 135, 154), (154, 135, 133, 155), (159, 151, 129, 152), (136, 134, 132, 147), (140, 131, 129, 151), (135, 143, 148, 133), (143, 142, 149, 148), (142, 141, 150, 149), (141, 140, 151, 150), (130, 139, 144, 128), (139, 138, 145, 144), (138, 137, 146, 145), (137, 136, 147, 146), (155, 133, 148, 156), (156, 148, 149, 157), (157, 149, 150, 158), (158, 150, 151, 159), (153, 131, 140, 160), (160, 140, 141, 161), (161, 141, 142, 162), (162, 142, 143, 163), (137, 162, 163, 136), (138, 161, 162, 137), (139, 160, 161, 138), (130, 153, 160, 139), (145, 158, 159, 144), (146, 157, 158, 145), (147, 156, 157, 146), (132, 155, 156, 147), (144, 159, 152, 128), (134, 154, 155, 132), (136, 163, 154, 134), (128, 152, 153, 130)])
me_cylinder_005.polygons.foreach_set('material_index', [0, 0, 0, 0, 0, 0, 0, 0, 0, 0, 0, 0, 0, 0, 0, 0, 0, 0, 0, 0, 0, 0, 0, 0, 0, 0, 0, 0, 0, 0, 0, 0, 0, 0, 0, 0, 0, 0, 0, 0, 0, 0, 0, 0, 0, 0, 0, 0, 0, 0, 0, 0, 0, 0, 0, 0, 0, 0, 0, 0, 0, 0, 0, 0, 0, 0, 0, 0, 1, 1, 1, 1, 1, 1, 1, 1, 1, 1, 1, 1, 1, 1, 1, 1, 1, 1, 1, 1, 2, 2, 1, 1, 1, 1, 1, 1, 1, 1, 1, 1, 1, 1])
me_cylinder_005.materials.append(mat_material_017)
me_cylinder_005.materials.append(mat_material_016)
me_cylinder_005.materials.append(mat_material_018)
me_cylinder_005.use_remesh_preserve_volume = False
me_cylinder_005.use_remesh_preserve_attributes = False
me_cylinder_005.use_mirror_vertex_groups = False
me_cylinder_005.update()
me_cylinder_003 = bpy.data.meshes.new('Cylinder.003')
me_cylinder_003.from_pydata([(0.0, 1.0, -1.0), (0.0, 1.0, 1.0), (0.1951, 0.9808, -1.0), (0.1951, 0.9808, 1.0), (0.3827, 0.9239, -1.0), (0.3827, 0.9239, 1.0), (0.5556, 0.8315, -1.0), (0.5556, 0.8315, 1.0), (0.7071, 0.7071, -1.0), (0.7071, 0.7071, 1.0), (0.8315, 0.5556, -1.0), (0.8315, 0.5556, 1.0), (0.9239, 0.3827, -1.0), (0.9239, 0.3827, 1.0), (0.9808, 0.1951, -1.0), (0.9808, 0.1951, 1.0), (1.0, 7.55e-08, -1.0), (1.0, 7.55e-08, 1.0), (0.9808, -0.1951, -1.0), (0.9808, -0.1951, 1.0), (0.9239, -0.3827, -1.0), (0.9239, -0.3827, 1.0), (0.8315, -0.5556, -1.0), (0.8315, -0.5556, 1.0), (0.7071, -0.7071, -1.0), (0.7071, -0.7071, 1.0), (0.5556, -0.8315, -1.0), (0.5556, -0.8315, 1.0), (0.3827, -0.9239, -1.0), (0.3827, -0.9239, 1.0), (0.1951, -0.9808, -1.0), (0.1951, -0.9808, 1.0), (-3.258e-07, -1.0, -1.0), (-3.258e-07, -1.0, 1.0), (-0.1951, -0.9808, -1.0), (-0.1951, -0.9808, 1.0), (-0.3827, -0.9239, -1.0), (-0.3827, -0.9239, 1.0), (-0.5556, -0.8315, -1.0), (-0.5556, -0.8315, 1.0), (-0.7071, -0.7071, -1.0), (-0.7071, -0.7071, 1.0), (-0.8315, -0.5556, -1.0), (-0.8315, -0.5556, 1.0), (-0.9239, -0.3827, -1.0), (-0.9239, -0.3827, 1.0), (-0.9808, -0.1951, -1.0), (-0.9808, -0.1951, 1.0), (-1.0, 9.656e-07, -1.0), (-1.0, 9.656e-07, 1.0), (-0.9808, 0.1951, -1.0), (-0.9808, 0.1951, 1.0), (-0.9239, 0.3827, -1.0), (-0.9239, 0.3827, 1.0), (-0.8315, 0.5556, -1.0), (-0.8315, 0.5556, 1.0), (-0.7071, 0.7071, -1.0), (-0.7071, 0.7071, 1.0), (-0.5556, 0.8315, -1.0), (-0.5556, 0.8315, 1.0), (-0.3827, 0.9239, -1.0), (-0.3827, 0.9239, 1.0), (-0.1951, 0.9808, -1.0), (-0.1951, 0.9808, 1.0), (-8.872, 1.0, -1.0), (-8.872, 1.0, 1.0), (-8.677, 0.9808, -1.0), (-8.677, 0.9808, 1.0), (-8.489, 0.9239, -1.0), (-8.489, 0.9239, 1.0), (-8.316, 0.8315, -1.0), (-8.316, 0.8315, 1.0), (-8.165, 0.7071, -1.0), (-8.165, 0.7071, 1.0), (-8.04, 0.5556, -1.0), (-8.04, 0.5556, 1.0), (-7.948, 0.3827, -1.0), (-7.948, 0.3827, 1.0), (-7.891, 0.1951, -1.0), (-7.891, 0.1951, 1.0), (-7.872, 7.419e-08, -1.0), (-7.872, 7.419e-08, 1.0), (-7.891, -0.1951, -1.0), (-7.891, -0.1951, 1.0), (-7.948, -0.3827, -1.0), (-7.948, -0.3827, 1.0), (-8.04, -0.5556, -1.0), (-8.04, -0.5556, 1.0), (-8.165, -0.7071, -1.0), (-8.165, -0.7071, 1.0), (-8.316, -0.8315, -1.0), (-8.316, -0.8315, 1.0), (-8.489, -0.9239, -1.0), (-8.489, -0.9239, 1.0), (-8.677, -0.9808, -1.0), (-8.677, -0.9808, 1.0), (-8.872, -1.0, -1.0), (-8.872, -1.0, 1.0), (-9.067, -0.9808, -1.0), (-9.067, -0.9808, 1.0), (-9.255, -0.9239, -1.0), (-9.255, -0.9239, 1.0), (-9.427, -0.8315, -1.0), (-9.427, -0.8315, 1.0), (-9.579, -0.7071, -1.0), (-9.579, -0.7071, 1.0), (-9.703, -0.5556, -1.0), (-9.703, -0.5556, 1.0), (-9.796, -0.3827, -1.0), (-9.796, -0.3827, 1.0), (-9.853, -0.1951, -1.0), (-9.853, -0.1951, 1.0), (-9.872, 9.669e-07, -1.0), (-9.872, 9.669e-07, 1.0), (-9.853, 0.1951, -1.0), (-9.853, 0.1951, 1.0), (-9.796, 0.3827, -1.0), (-9.796, 0.3827, 1.0), (-9.703, 0.5556, -1.0), (-9.703, 0.5556, 1.0), (-9.579, 0.7071, -1.0), (-9.579, 0.7071, 1.0), (-9.427, 0.8315, -1.0), (-9.427, 0.8315, 1.0), (-9.255, 0.9239, -1.0), (-9.255, 0.9239, 1.0), (-9.067, 0.9808, -1.0), (-9.067, 0.9808, 1.0), (-11.64, -0.4409, 0.9868), (-11.64, 1.683, 0.9868), (-11.64, -0.4409, -0.979), (-11.64, 1.683, -0.979), (2.648, -0.4409, 0.9868), (2.648, 1.142, 0.9868), (2.648, -0.4409, -0.979), (2.648, 1.142, -0.979), (-1.158, -0.4409, -0.979), (-2.822, -0.4409, -0.979), (-8.429, -0.4409, -0.979), (-9.73, -0.4409, -0.979), (-9.73, 1.683, -0.979), (-8.429, 2.416, -0.979), (-2.822, 2.416, -0.979), (-1.158, 1.142, -0.979), (-9.73, -0.4409, 0.9868), (-8.429, -0.4409, 0.9868), (-2.822, -0.4409, 0.9868), (-1.158, -0.4409, 0.9868), (-1.158, 1.142, 0.9868), (-2.822, 2.416, 0.9868), (-8.429, 2.416, 0.9868), (-9.73, 1.683, 0.9868), (-11.64, 0.6213, 0.9868), (-11.64, 0.6213, -0.979), (2.648, 0.3508, -0.979), (2.648, 0.3508, 0.9868), (-1.158, 0.3508, 0.9868), (-2.822, 0.9877, 0.9868), (-8.429, 0.9877, 0.9868), (-9.73, 0.6213, 0.9868), (-9.73, 0.6213, -0.979), (-8.429, 1.398, -0.979), (-2.822, 0.9877, -0.979), (-1.158, 1.117, -0.979)], [(140, 161)], [(0, 1, 3, 2), (2, 3, 5, 4), (4, 5, 7, 6), (6, 7, 9, 8), (8, 9, 11, 10), (10, 11, 13, 12), (12, 13, 15, 14), (14, 15, 17, 16), (16, 17, 19, 18), (18, 19, 21, 20), (20, 21, 23, 22), (22, 23, 25, 24), (24, 25, 27, 26), (26, 27, 29, 28), (28, 29, 31, 30), (30, 31, 33, 32), (32, 33, 35, 34), (34, 35, 37, 36), (36, 37, 39, 38), (38, 39, 41, 40), (40, 41, 43, 42), (42, 43, 45, 44), (44, 45, 47, 46), (46, 47, 49, 48), (48, 49, 51, 50), (50, 51, 53, 52), (52, 53, 55, 54), (54, 55, 57, 56), (56, 57, 59, 58), (58, 59, 61, 60), (3, 1, 63, 61, 59, 57, 55, 53, 51, 49, 47, 45, 43, 41, 39, 37, 35, 33, 31, 29, 27, 25, 23, 21, 19, 17, 15, 13, 11, 9, 7, 5), (60, 61, 63, 62), (62, 63, 1, 0), (0, 2, 4, 6, 8, 10, 12, 14, 16, 18, 20, 22, 24, 26, 28, 30, 32, 34, 36, 38, 40, 42, 44, 46, 48, 50, 52, 54, 56, 58, 60, 62), (64, 65, 67, 66), (66, 67, 69, 68), (68, 69, 71, 70), (70, 71, 73, 72), (72, 73, 75, 74), (74, 75, 77, 76), (76, 77, 79, 78), (78, 79, 81, 80), (80, 81, 83, 82), (82, 83, 85, 84), (84, 85, 87, 86), (86, 87, 89, 88), (88, 89, 91, 90), (90, 91, 93, 92), (92, 93, 95, 94), (94, 95, 97, 96), (96, 97, 99, 98), (98, 99, 101, 100), (100, 101, 103, 102), (102, 103, 105, 104), (104, 105, 107, 106), (106, 107, 109, 108), (108, 109, 111, 110), (110, 111, 113, 112), (112, 113, 115, 114), (114, 115, 117, 116), (116, 117, 119, 118), (118, 119, 121, 120), (120, 121, 123, 122), (122, 123, 125, 124), (67, 65, 127, 125, 123, 121, 119, 117, 115, 113, 111, 109, 107, 105, 103, 101, 99, 97, 95, 93, 91, 89, 87, 85, 83, 81, 79, 77, 75, 73, 71, 69), (124, 125, 127, 126), (126, 127, 65, 64), (64, 66, 68, 70, 72, 74, 76, 78, 80, 82, 84, 86, 88, 90, 92, 94, 96, 98, 100, 102, 104, 106, 108, 110, 112, 114, 116, 118, 120, 122, 124, 126), (152, 129, 131, 153), (163, 143, 135, 154), (154, 135, 133, 155), (159, 151, 129, 152), (136, 134, 132, 147), (140, 131, 129, 151), (135, 143, 148, 133), (143, 142, 149, 148), (142, 141, 150, 149), (141, 140, 151, 150), (130, 139, 144, 128), (139, 138, 145, 144), (138, 137, 146, 145), (137, 136, 147, 146), (155, 133, 148, 156), (156, 148, 149, 157), (157, 149, 150, 158), (158, 150, 151, 159), (153, 131, 140, 160), (160, 140, 141, 161), (161, 141, 142, 162), (162, 142, 143, 163), (137, 162, 163, 136), (138, 161, 162, 137), (139, 160, 161, 138), (130, 153, 160, 139), (145, 158, 159, 144), (146, 157, 158, 145), (147, 156, 157, 146), (132, 155, 156, 147), (144, 159, 152, 128), (134, 154, 155, 132), (136, 163, 154, 134), (128, 152, 153, 130)])
me_cylinder_003.polygons.foreach_set('material_index', [0, 0, 0, 0, 0, 0, 0, 0, 0, 0, 0, 0, 0, 0, 0, 0, 0, 0, 0, 0, 0, 0, 0, 0, 0, 0, 0, 0, 0, 0, 0, 0, 0, 0, 0, 0, 0, 0, 0, 0, 0, 0, 0, 0, 0, 0, 0, 0, 0, 0, 0, 0, 0, 0, 0, 0, 0, 0, 0, 0, 0, 0, 0, 0, 0, 0, 0, 0, 1, 1, 1, 1, 1, 1, 1, 1, 1, 1, 1, 1, 1, 1, 1, 1, 1, 1, 1, 1, 2, 2, 1, 1, 1, 1, 1, 1, 1, 1, 1, 1, 1, 1])
me_cylinder_003.materials.append(mat_material_017)
me_cylinder_003.materials.append(mat_material_016)
me_cylinder_003.materials.append(mat_material_018)
me_cylinder_003.use_remesh_preserve_volume = False
me_cylinder_003.use_remesh_preserve_attributes = False
me_cylinder_003.use_mirror_vertex_groups = False
me_cylinder_003.update()
me_cylinder_001 = bpy.data.meshes.new('Cylinder.001')
me_cylinder_001.from_pydata([(0.0, 1.0, -1.0), (0.0, 1.0, 1.0), (0.1951, 0.9808, -1.0), (0.1951, 0.9808, 1.0), (0.3827, 0.9239, -1.0), (0.3827, 0.9239, 1.0), (0.5556, 0.8315, -1.0), (0.5556, 0.8315, 1.0), (0.7071, 0.7071, -1.0), (0.7071, 0.7071, 1.0), (0.8315, 0.5556, -1.0), (0.8315, 0.5556, 1.0), (0.9239, 0.3827, -1.0), (0.9239, 0.3827, 1.0), (0.9808, 0.1951, -1.0), (0.9808, 0.1951, 1.0), (1.0, 7.55e-08, -1.0), (1.0, 7.55e-08, 1.0), (0.9808, -0.1951, -1.0), (0.9808, -0.1951, 1.0), (0.9239, -0.3827, -1.0), (0.9239, -0.3827, 1.0), (0.8315, -0.5556, -1.0), (0.8315, -0.5556, 1.0), (0.7071, -0.7071, -1.0), (0.7071, -0.7071, 1.0), (0.5556, -0.8315, -1.0), (0.5556, -0.8315, 1.0), (0.3827, -0.9239, -1.0), (0.3827, -0.9239, 1.0), (0.1951, -0.9808, -1.0), (0.1951, -0.9808, 1.0), (-3.258e-07, -1.0, -1.0), (-3.258e-07, -1.0, 1.0), (-0.1951, -0.9808, -1.0), (-0.1951, -0.9808, 1.0), (-0.3827, -0.9239, -1.0), (-0.3827, -0.9239, 1.0), (-0.5556, -0.8315, -1.0), (-0.5556, -0.8315, 1.0), (-0.7071, -0.7071, -1.0), (-0.7071, -0.7071, 1.0), (-0.8315, -0.5556, -1.0), (-0.8315, -0.5556, 1.0), (-0.9239, -0.3827, -1.0), (-0.9239, -0.3827, 1.0), (-0.9808, -0.1951, -1.0), (-0.9808, -0.1951, 1.0), (-1.0, 9.656e-07, -1.0), (-1.0, 9.656e-07, 1.0), (-0.9808, 0.1951, -1.0), (-0.9808, 0.1951, 1.0), (-0.9239, 0.3827, -1.0), (-0.9239, 0.3827, 1.0), (-0.8315, 0.5556, -1.0), (-0.8315, 0.5556, 1.0), (-0.7071, 0.7071, -1.0), (-0.7071, 0.7071, 1.0), (-0.5556, 0.8315, -1.0), (-0.5556, 0.8315, 1.0), (-0.3827, 0.9239, -1.0), (-0.3827, 0.9239, 1.0), (-0.1951, 0.9808, -1.0), (-0.1951, 0.9808, 1.0), (-8.872, 1.0, -1.0), (-8.872, 1.0, 1.0), (-8.677, 0.9808, -1.0), (-8.677, 0.9808, 1.0), (-8.489, 0.9239, -1.0), (-8.489, 0.9239, 1.0), (-8.316, 0.8315, -1.0), (-8.316, 0.8315, 1.0), (-8.165, 0.7071, -1.0), (-8.165, 0.7071, 1.0), (-8.04, 0.5556, -1.0), (-8.04, 0.5556, 1.0), (-7.948, 0.3827, -1.0), (-7.948, 0.3827, 1.0), (-7.891, 0.1951, -1.0), (-7.891, 0.1951, 1.0), (-7.872, 7.419e-08, -1.0), (-7.872, 7.419e-08, 1.0), (-7.891, -0.1951, -1.0), (-7.891, -0.1951, 1.0), (-7.948, -0.3827, -1.0), (-7.948, -0.3827, 1.0), (-8.04, -0.5556, -1.0), (-8.04, -0.5556, 1.0), (-8.165, -0.7071, -1.0), (-8.165, -0.7071, 1.0), (-8.316, -0.8315, -1.0), (-8.316, -0.8315, 1.0), (-8.489, -0.9239, -1.0), (-8.489, -0.9239, 1.0), (-8.677, -0.9808, -1.0), (-8.677, -0.9808, 1.0), (-8.872, -1.0, -1.0), (-8.872, -1.0, 1.0), (-9.067, -0.9808, -1.0), (-9.067, -0.9808, 1.0), (-9.255, -0.9239, -1.0), (-9.255, -0.9239, 1.0), (-9.427, -0.8315, -1.0), (-9.427, -0.8315, 1.0), (-9.579, -0.7071, -1.0), (-9.579, -0.7071, 1.0), (-9.703, -0.5556, -1.0), (-9.703, -0.5556, 1.0), (-9.796, -0.3827, -1.0), (-9.796, -0.3827, 1.0), (-9.853, -0.1951, -1.0), (-9.853, -0.1951, 1.0), (-9.872, 9.669e-07, -1.0), (-9.872, 9.669e-07, 1.0), (-9.853, 0.1951, -1.0), (-9.853, 0.1951, 1.0), (-9.796, 0.3827, -1.0), (-9.796, 0.3827, 1.0), (-9.703, 0.5556, -1.0), (-9.703, 0.5556, 1.0), (-9.579, 0.7071, -1.0), (-9.579, 0.7071, 1.0), (-9.427, 0.8315, -1.0), (-9.427, 0.8315, 1.0), (-9.255, 0.9239, -1.0), (-9.255, 0.9239, 1.0), (-9.067, 0.9808, -1.0), (-9.067, 0.9808, 1.0), (-11.64, -0.4409, 0.9868), (-11.64, 1.683, 0.9868), (-11.64, -0.4409, -0.979), (-11.64, 1.683, -0.979), (2.648, -0.4409, 0.9868), (2.648, 1.142, 0.9868), (2.648, -0.4409, -0.979), (2.648, 1.142, -0.979), (-1.158, -0.4409, -0.979), (-2.822, -0.4409, -0.979), (-8.429, -0.4409, -0.979), (-9.73, -0.4409, -0.979), (-9.73, 1.683, -0.979), (-8.429, 2.416, -0.979), (-2.822, 2.416, -0.979), (-1.158, 1.142, -0.979), (-9.73, -0.4409, 0.9868), (-8.429, -0.4409, 0.9868), (-2.822, -0.4409, 0.9868), (-1.158, -0.4409, 0.9868), (-1.158, 1.142, 0.9868), (-2.822, 2.416, 0.9868), (-8.429, 2.416, 0.9868), (-9.73, 1.683, 0.9868), (-11.64, 0.6213, 0.9868), (-11.64, 0.6213, -0.979), (2.648, 0.3508, -0.979), (2.648, 0.3508, 0.9868), (-1.158, 0.3508, 0.9868), (-2.822, 0.9877, 0.9868), (-8.429, 0.9877, 0.9868), (-9.73, 0.6213, 0.9868), (-9.73, 0.6213, -0.979), (-8.429, 1.398, -0.979), (-2.822, 0.9877, -0.979), (-1.158, 1.117, -0.979)], [(140, 161)], [(0, 1, 3, 2), (2, 3, 5, 4), (4, 5, 7, 6), (6, 7, 9, 8), (8, 9, 11, 10), (10, 11, 13, 12), (12, 13, 15, 14), (14, 15, 17, 16), (16, 17, 19, 18), (18, 19, 21, 20), (20, 21, 23, 22), (22, 23, 25, 24), (24, 25, 27, 26), (26, 27, 29, 28), (28, 29, 31, 30), (30, 31, 33, 32), (32, 33, 35, 34), (34, 35, 37, 36), (36, 37, 39, 38), (38, 39, 41, 40), (40, 41, 43, 42), (42, 43, 45, 44), (44, 45, 47, 46), (46, 47, 49, 48), (48, 49, 51, 50), (50, 51, 53, 52), (52, 53, 55, 54), (54, 55, 57, 56), (56, 57, 59, 58), (58, 59, 61, 60), (3, 1, 63, 61, 59, 57, 55, 53, 51, 49, 47, 45, 43, 41, 39, 37, 35, 33, 31, 29, 27, 25, 23, 21, 19, 17, 15, 13, 11, 9, 7, 5), (60, 61, 63, 62), (62, 63, 1, 0), (0, 2, 4, 6, 8, 10, 12, 14, 16, 18, 20, 22, 24, 26, 28, 30, 32, 34, 36, 38, 40, 42, 44, 46, 48, 50, 52, 54, 56, 58, 60, 62), (64, 65, 67, 66), (66, 67, 69, 68), (68, 69, 71, 70), (70, 71, 73, 72), (72, 73, 75, 74), (74, 75, 77, 76), (76, 77, 79, 78), (78, 79, 81, 80), (80, 81, 83, 82), (82, 83, 85, 84), (84, 85, 87, 86), (86, 87, 89, 88), (88, 89, 91, 90), (90, 91, 93, 92), (92, 93, 95, 94), (94, 95, 97, 96), (96, 97, 99, 98), (98, 99, 101, 100), (100, 101, 103, 102), (102, 103, 105, 104), (104, 105, 107, 106), (106, 107, 109, 108), (108, 109, 111, 110), (110, 111, 113, 112), (112, 113, 115, 114), (114, 115, 117, 116), (116, 117, 119, 118), (118, 119, 121, 120), (120, 121, 123, 122), (122, 123, 125, 124), (67, 65, 127, 125, 123, 121, 119, 117, 115, 113, 111, 109, 107, 105, 103, 101, 99, 97, 95, 93, 91, 89, 87, 85, 83, 81, 79, 77, 75, 73, 71, 69), (124, 125, 127, 126), (126, 127, 65, 64), (64, 66, 68, 70, 72, 74, 76, 78, 80, 82, 84, 86, 88, 90, 92, 94, 96, 98, 100, 102, 104, 106, 108, 110, 112, 114, 116, 118, 120, 122, 124, 126), (152, 129, 131, 153), (163, 143, 135, 154), (154, 135, 133, 155), (159, 151, 129, 152), (136, 134, 132, 147), (140, 131, 129, 151), (135, 143, 148, 133), (143, 142, 149, 148), (142, 141, 150, 149), (141, 140, 151, 150), (130, 139, 144, 128), (139, 138, 145, 144), (138, 137, 146, 145), (137, 136, 147, 146), (155, 133, 148, 156), (156, 148, 149, 157), (157, 149, 150, 158), (158, 150, 151, 159), (153, 131, 140, 160), (160, 140, 141, 161), (161, 141, 142, 162), (162, 142, 143, 163), (137, 162, 163, 136), (138, 161, 162, 137), (139, 160, 161, 138), (130, 153, 160, 139), (145, 158, 159, 144), (146, 157, 158, 145), (147, 156, 157, 146), (132, 155, 156, 147), (144, 159, 152, 128), (134, 154, 155, 132), (136, 163, 154, 134), (128, 152, 153, 130)])
me_cylinder_001.polygons.foreach_set('material_index', [0, 0, 0, 0, 0, 0, 0, 0, 0, 0, 0, 0, 0, 0, 0, 0, 0, 0, 0, 0, 0, 0, 0, 0, 0, 0, 0, 0, 0, 0, 0, 0, 0, 0, 0, 0, 0, 0, 0, 0, 0, 0, 0, 0, 0, 0, 0, 0, 0, 0, 0, 0, 0, 0, 0, 0, 0, 0, 0, 0, 0, 0, 0, 0, 0, 0, 0, 0, 1, 1, 1, 1, 1, 1, 1, 1, 1, 1, 1, 1, 1, 1, 1, 1, 1, 1, 1, 1, 2, 2, 1, 1, 1, 1, 1, 1, 1, 1, 1, 1, 1, 1])
me_cylinder_001.materials.append(mat_material_017)
me_cylinder_001.materials.append(mat_material_016)
me_cylinder_001.materials.append(mat_material_018)
me_cylinder_001.use_remesh_preserve_volume = False
me_cylinder_001.use_remesh_preserve_attributes = False
me_cylinder_001.use_mirror_vertex_groups = False
me_cylinder_001.update()
me_cube_003 = bpy.data.meshes.new('Cube.003')
me_cube_003.from_pydata([(0.0, 0.0, 0.0), (0.0, 0.0, 2.0), (0.0, 2.0, 0.0), (0.0, 2.0, 2.0), (2.0, 0.0, 0.0), (2.0, 0.0, 2.0), (2.0, 2.0, 0.0), (2.0, 2.0, 2.0), (0.0, 0.0, 3.543), (0.0, 2.0, 3.543), (2.0, 2.0, 3.543), (2.0, 0.0, 3.543), (0.0, 0.0, 2.0), (0.0, 2.0, 2.0), (0.0, 1.333, 0.0), (0.0, 0.6667, 0.0), (2.0, 0.6667, 0.0), (2.0, 1.333, 0.0), (2.0, 1.333, 2.0), (2.0, 0.6667, 2.0), (0.0, 0.6667, 3.543), (0.0, 1.333, 3.543), (2.0, 1.333, 3.543), (2.0, 0.6667, 3.543), (0.0, 0.0, 0.0), (0.0, 0.0, 2.0), (0.0, 2.0, 0.0), (0.0, 2.0, 2.0), (0.0, 2.0, 3.543), (0.0, 0.0, 3.543), (0.0, 0.6667, 0.0), (0.0, 1.333, 0.0), (0.0, 1.333, 2.0), (0.0, 0.6667, 2.0), (0.0, 1.333, 3.543), (0.0, 0.6667, 3.543), (-0.3333, 0.6667, 2.0), (-0.3333, 0.0, 2.0), (-0.3333, 0.6667, 3.543), (-0.3333, 0.0, 3.543), (-0.3333, 2.0, 2.0), (-0.3333, 1.333, 2.0), (-0.3333, 0.6667, 2.0), (0.0, 2.1, 2.0), (2.0, 2.1, 2.0), (0.0, 2.1, 3.543), (2.0, 2.1, 3.543), (0.0, 2.1, 2.0), (-0.3333, 2.1, 2.0), (0.0, 0.3333, 0.0), (2.0, 0.3333, 2.0), (2.0, 0.3333, 3.543), (2.0, 0.3333, 0.0), (0.0, 0.3333, 2.0), (0.0, 0.3333, 0.0), (-0.3333, 0.3333, 2.0), (-0.3333, 0.3333, 3.543), (2.0, 1.667, 0.0), (0.0, 1.667, 3.543), (0.0, 1.667, 0.0), (2.0, 1.667, 2.0), (2.0, 1.667, 3.543), (0.9796, 0.0, 3.543), (0.9905, 0.6667, 4.4), (0.9905, 0.3333, 4.4), (0.9911, 2.0, 0.0), (0.9911, 2.0, 2.0), (0.9911, 0.0, 0.0), (0.9911, 0.0, 2.0), (0.9911, 2.0, 3.731), (0.9911, 0.0, 3.543), (0.9911, 1.333, 4.4), (0.9911, 0.6667, 4.4), (0.9911, 1.333, 0.0), (0.9911, 0.6667, 0.0), (0.9911, 2.1, 2.0), (0.9911, 2.1, 3.543), (0.9911, 0.3333, 0.0), (0.9911, 1.667, 0.0), (0.9911, 1.667, 4.4), (2.0, 2.0, 3.543), (2.0, 0.0, 3.543), (2.0, 1.333, 3.543), (2.0, 0.6667, 3.543), (2.0, 2.1, 3.543), (2.0, 0.3333, 3.543), (2.0, 1.667, 3.543), (2.0, 2.0, 3.543), (2.0, 0.0, 3.543), (2.0, 1.333, 3.543), (2.0, 0.6667, 3.543), (2.0, 2.1, 3.543), (2.0, 0.3333, 3.543), (2.0, 1.667, 3.543), (0.0, 2.2, 3.464), (2.0, 2.2, 3.464), (0.9911, 2.2, 3.464), (-0.549, 2.0, 3.543), (-0.549, 1.333, 3.543), (-0.549, 1.333, 3.543), (-0.549, 0.6667, 3.543), (-0.549, 2.1, 3.543), (-0.549, 1.667, 3.543), (-0.549, 2.2, 3.464), (-0.6078, 0.6667, 3.543), (-0.6078, 0.0, 3.543), (-0.6078, 0.3333, 3.543), (-0.5972, 2.0, 3.543), (-0.5972, 1.333, 3.543), (-0.5972, 1.333, 3.543), (-0.5972, 0.6667, 3.543), (-0.5972, 2.1, 3.543), (-0.5972, 1.667, 3.543), (-0.5972, 2.2, 3.464), (-0.3333, 2.0, 2.571), (-0.3333, 1.333, 2.571), (-0.3333, 0.6667, 2.571), (0.0, 2.1, 2.571), (-0.3333, 2.1, 2.571)], [(12, 1), (3, 13)], [(64, 63, 38, 56), (65, 66, 7, 6), (52, 50, 5, 4), (67, 68, 1, 0), (77, 52, 4, 67), (32, 27, 28, 34), (68, 5, 11, 70), (66, 3, 43, 75), (60, 7, 10, 61), (54, 53, 25, 24), (50, 19, 23, 51), (19, 18, 22, 23), (79, 58, 21, 71), (71, 21, 20, 72), (78, 57, 17, 73), (73, 17, 16, 74), (57, 60, 18, 17), (17, 18, 19, 16), (33, 32, 34, 35), (26, 27, 32, 31), (31, 32, 33, 30), (55, 36, 38, 56), (53, 33, 36, 55), (33, 35, 38, 36), (29, 25, 37, 39), (33, 32, 41, 42), (32, 27, 40, 41), (75, 43, 45, 76), (10, 7, 44, 46), (3, 9, 45, 43), (69, 10, 46, 76), (40, 27, 47, 48), (25, 53, 55, 37), (37, 55, 56, 39), (5, 50, 51, 11), (30, 33, 53, 54), (74, 16, 52, 77), (16, 19, 50, 52), (62, 64, 56, 39), (6, 7, 60, 57), (65, 6, 57, 78), (69, 9, 58, 79), (18, 60, 61, 22), (11, 51, 64, 62), (51, 23, 63, 64), (10, 69, 79, 61), (2, 65, 78, 59), (15, 74, 77, 49), (9, 69, 76, 45), (44, 75, 76, 46), (14, 73, 74, 15), (59, 78, 73, 14), (22, 71, 72, 23), (61, 79, 71, 22), (7, 66, 75, 44), (1, 68, 70, 8), (49, 77, 67, 0), (4, 5, 68, 67), (2, 3, 66, 65), (10, 61, 86, 80), (61, 22, 82, 86), (46, 10, 80, 84), (23, 51, 85, 83), (51, 11, 81, 85), (22, 23, 83, 82), (85, 81, 88, 92), (80, 86, 93, 87), (84, 80, 87, 91), (86, 82, 89, 93), (83, 85, 92, 90), (82, 83, 90, 89), (45, 76, 96, 94), (46, 76, 96, 95), (35, 34, 99, 100), (45, 94, 103, 101), (58, 9, 97, 102), (9, 45, 101, 97), (21, 58, 102, 98), (56, 38, 104, 106), (39, 56, 106, 105), (97, 101, 111, 107), (102, 97, 107, 112), (98, 102, 112, 108), (100, 99, 109, 110), (101, 103, 113, 111), (63, 72, 20, 38), (42, 41, 115, 116), (48, 47, 117, 118), (41, 40, 114, 115), (40, 48, 118, 114)])
me_cube_003.polygons.foreach_set('material_index', [5, 0, 0, 0, 0, 3, 1, 0, 3, 0, 1, 4, 5, 5, 0, 0, 0, 0, 4, 0, 0, 1, 0, 3, 1, 2, 2, 3, 3, 3, 5, 2, 0, 1, 1, 0, 0, 0, 5, 0, 0, 5, 3, 5, 5, 5, 0, 0, 5, 3, 0, 0, 5, 5, 0, 1, 0, 0, 0, 3, 3, 3, 1, 1, 4, 1, 3, 3, 3, 1, 4, 5, 5, 5, 5, 5, 5, 5, 5, 5, 5, 5, 5, 5, 5, 5, 2, 2, 2, 2])
me_cube_003.materials.append(mat_material_012)
me_cube_003.materials.append(mat_material_003)
me_cube_003.materials.append(mat_material_010)
me_cube_003.materials.append(mat_material_013)
me_cube_003.materials.append(mat_material_014)
me_cube_003.materials.append(mat_material_015)
me_cube_003.use_remesh_preserve_volume = False
me_cube_003.use_remesh_preserve_attributes = False
me_cube_003.use_mirror_vertex_groups = False
me_cube_003.update()

# ---- objects
ob_cube_004 = bpy.data.objects.new('Cube.004', me_cube_004)
ob_lamp = bpy.data.objects.new('Lamp', light_lamp)
ob_camera = bpy.data.objects.new('Camera', cam_camera)
ob_cube = bpy.data.objects.new('Cube', me_cube)
ob_cube_001 = bpy.data.objects.new('Cube.001', me_cube_001)
ob_cube_025 = bpy.data.objects.new('Cube.025', me_cube_027)
ob_cube_024 = bpy.data.objects.new('Cube.024', me_cube_026)
ob_cube_023 = bpy.data.objects.new('Cube.023', me_cube_025)
ob_cube_021 = bpy.data.objects.new('Cube.021', me_cube_021)
ob_cube_017 = bpy.data.objects.new('Cube.017', me_cube_017)
ob_cube_016 = bpy.data.objects.new('Cube.016', me_cube_016)
ob_cube_015 = bpy.data.objects.new('Cube.015', me_cube_015)
ob_cube_014 = bpy.data.objects.new('Cube.014', me_cube_014)
ob_cube_013 = bpy.data.objects.new('Cube.013', me_cube_013)
ob_cube_012 = bpy.data.objects.new('Cube.012', me_cube_012)
ob_cube_011 = bpy.data.objects.new('Cube.011', me_cube_011)
ob_cube_010 = bpy.data.objects.new('Cube.010', me_cube_010)
ob_cube_009 = bpy.data.objects.new('Cube.009', me_cube_009)
ob_cube_008 = bpy.data.objects.new('Cube.008', me_cube_008)
ob_cube_007 = bpy.data.objects.new('Cube.007', me_cube_007)
ob_cube_006 = bpy.data.objects.new('Cube.006', me_cube_006)
ob_cube_005 = bpy.data.objects.new('Cube.005', me_cube_005)
ob_cylinder_003 = bpy.data.objects.new('Cylinder.003', me_cylinder_010)
ob_cylinder_000 = bpy.data.objects.new('Cylinder.000', me_cylinder_009)
ob_cylinder_007 = bpy.data.objects.new('Cylinder.007', me_cylinder_008)
ob_cylinder_006 = bpy.data.objects.new('Cylinder.006', me_cylinder_007)
ob_cylinder_004 = bpy.data.objects.new('Cylinder.004', me_cylinder_005)
ob_cylinder_002 = bpy.data.objects.new('Cylinder.002', me_cylinder_003)
ob_cylinder_001 = bpy.data.objects.new('Cylinder.001', me_cylinder_001)
ob_cube_003 = bpy.data.objects.new('Cube.003', me_cube_003)

# ---- transforms, parenting, visibility, modifiers, constraints
ob_cube_004.location = (-3.815e-06, -8.941e-07, -0.02)
ob_cube_004.scale = (11.5, 5.0, 0.05)
ob_cube_004.lineart.crease_threshold = 0.0
ob_lamp.location = (4.076, 1.005, 5.904)
ob_lamp.rotation_euler = (0.6503, 0.05522, 1.866)
ob_lamp.lock_rotations_4d = False
ob_lamp.empty_display_type = 'ARROWS'
ob_lamp.color = (0.0, 0.0, 0.0, 0.0)
ob_lamp.lineart.crease_threshold = 0.0
ob_camera.location = (7.481, -6.508, 5.344)
ob_camera.rotation_euler = (1.109, 0.0, 0.8149)
ob_camera.lock_rotations_4d = False
ob_camera.empty_display_type = 'ARROWS'
ob_camera.color = (0.0, 0.0, 0.0, 0.0)
ob_camera.display_type = 'WIRE'
ob_camera.lineart.crease_threshold = 0.0
ob_cube.location = (0.0, 0.0, 0.1)
ob_cube.scale = (3.0, 5.0, 1.75)
ob_cube.lock_rotations_4d = False
ob_cube.empty_display_type = 'ARROWS'
ob_cube.lineart.crease_threshold = 0.0
ob_cube_001.location = (6.0, -8.941e-07, 0.1)
ob_cube_001.scale = (2.844, 8.57, 1.75)
ob_cube_001.lineart.crease_threshold = 0.0
ob_cube_025.location = (3.398, 36.07, 0.009998)
ob_cube_025.scale = (1.25, 2.25, 0.05)
ob_cube_025.lineart.crease_threshold = 0.0
ob_cube_024.location = (5.998, 36.07, 0.009998)
ob_cube_024.scale = (1.25, 2.25, 0.05)
ob_cube_024.lineart.crease_threshold = 0.0
ob_cube_023.location = (8.598, 36.07, 0.009998)
ob_cube_023.scale = (1.25, 2.25, 0.05)
ob_cube_023.lineart.crease_threshold = 0.0
ob_cube_021.location = (12.25, 35.55, 0.009998)
ob_cube_021.scale = (1.25, 2.5, 0.05)
ob_cube_021.lineart.crease_threshold = 0.0
ob_cube_017.location = (-3.48, 17.31, 0.01)
ob_cube_017.scale = (3.0, 1.25, 0.05)
ob_cube_017.lineart.crease_threshold = 0.0
ob_cube_016.location = (-3.48, 19.91, 0.01)
ob_cube_016.scale = (3.0, 1.25, 0.05)
ob_cube_016.lineart.crease_threshold = 0.0
ob_cube_015.location = (-3.48, 22.51, 0.01)
ob_cube_015.scale = (3.0, 1.25, 0.05)
ob_cube_015.lineart.crease_threshold = 0.0
ob_cube_014.location = (-3.48, 25.11, 0.01)
ob_cube_014.scale = (3.0, 1.25, 0.05)
ob_cube_014.lineart.crease_threshold = 0.0
ob_cube_013.location = (-3.48, 27.71, 0.01)
ob_cube_013.scale = (3.0, 1.25, 0.05)
ob_cube_013.lineart.crease_threshold = 0.0
ob_cube_012.location = (-3.48, 30.31, 0.01)
ob_cube_012.scale = (3.0, 1.25, 0.05)
ob_cube_012.lineart.crease_threshold = 0.0
ob_cube_011.location = (-3.48, 32.91, 0.01)
ob_cube_011.scale = (3.0, 1.25, 0.05)
ob_cube_011.lineart.crease_threshold = 0.0
ob_cube_010.location = (16.82, 33.5, 0.01)
ob_cube_010.scale = (3.0, 1.25, 0.05)
ob_cube_010.lineart.crease_threshold = 0.0
ob_cube_009.location = (16.82, 30.9, 0.01)
ob_cube_009.scale = (3.0, 1.25, 0.05)
ob_cube_009.lineart.crease_threshold = 0.0
ob_cube_008.location = (16.82, 28.3, 0.01)
ob_cube_008.scale = (3.0, 1.25, 0.05)
ob_cube_008.lineart.crease_threshold = 0.0
ob_cube_007.location = (16.82, 25.7, 0.01)
ob_cube_007.scale = (3.0, 1.25, 0.05)
ob_cube_007.lineart.crease_threshold = 0.0
ob_cube_006.location = (16.82, 23.1, 0.01)
ob_cube_006.scale = (3.0, 1.25, 0.05)
ob_cube_006.lineart.crease_threshold = 0.0
ob_cube_005.location = (16.82, 20.5, 0.01)
ob_cube_005.scale = (3.0, 1.25, 0.05)
ob_cube_005.lineart.crease_threshold = 0.0
ob_cylinder_003.location = (21.41, 24.33, 0.4543)
ob_cylinder_003.rotation_euler = (1.571, 0.0, 0.0)
ob_cylinder_003.scale = (0.35, 0.35, 1.0)
ob_cylinder_003.lineart.crease_threshold = 0.0
ob_cylinder_000.location = (21.41, 29.58, 0.4543)
ob_cylinder_000.rotation_euler = (1.571, 0.0, 0.0)
ob_cylinder_000.scale = (0.35, 0.35, 1.0)
ob_cylinder_000.lineart.crease_threshold = 0.0
ob_cylinder_007.location = (21.44, 34.59, 0.4543)
ob_cylinder_007.rotation_euler = (1.571, 0.0, 0.0)
ob_cylinder_007.scale = (0.35, 0.35, 1.0)
ob_cylinder_007.lineart.crease_threshold = 0.0
ob_cylinder_006.location = (13.53, 39.18, 0.4543)
ob_cylinder_006.rotation_euler = (1.571, 0.0, 1.571)
ob_cylinder_006.scale = (0.35, 0.35, 1.0)
ob_cylinder_006.lineart.crease_threshold = 0.0
ob_cylinder_004.location = (21.47, 32.18, 0.4543)
ob_cylinder_004.rotation_euler = (1.571, 0.0, 0.0)
ob_cylinder_004.scale = (0.35, 0.35, 1.0)
ob_cylinder_004.lineart.crease_threshold = 0.0
ob_cylinder_002.location = (21.47, 26.98, 0.4543)
ob_cylinder_002.rotation_euler = (1.571, 0.0, 0.0)
ob_cylinder_002.scale = (0.35, 0.35, 1.0)
ob_cylinder_002.lineart.crease_threshold = 0.0
ob_cylinder_001.location = (21.47, 21.78, 0.4543)
ob_cylinder_001.rotation_euler = (1.571, 0.0, 0.0)
ob_cylinder_001.scale = (0.35, 0.35, 1.0)
ob_cylinder_001.lineart.crease_threshold = 0.0
ob_cube_003.location = (15.79, -0.1864, 0.07968)
ob_cube_003.scale = (3.643, 10.0, 1.75)
ob_cube_003.lineart.crease_threshold = 0.0

# ---- collection membership
col_collection_1.objects.link(ob_cube_004)
col_collection_1.objects.link(ob_lamp)
col_collection_1.objects.link(ob_camera)
col_collection_2.objects.link(ob_cube)
col_collection_3.objects.link(ob_cube_001)
col_collection_4.objects.link(ob_cube_025)
col_collection_4.objects.link(ob_cube_024)
col_collection_4.objects.link(ob_cube_023)
col_collection_4.objects.link(ob_cube_021)
col_collection_4.objects.link(ob_cube_017)
col_collection_4.objects.link(ob_cube_016)
col_collection_4.objects.link(ob_cube_015)
col_collection_4.objects.link(ob_cube_014)
col_collection_4.objects.link(ob_cube_013)
col_collection_4.objects.link(ob_cube_012)
col_collection_4.objects.link(ob_cube_011)
col_collection_4.objects.link(ob_cube_010)
col_collection_4.objects.link(ob_cube_009)
col_collection_4.objects.link(ob_cube_008)
col_collection_4.objects.link(ob_cube_007)
col_collection_4.objects.link(ob_cube_006)
col_collection_4.objects.link(ob_cube_005)
col_collection_5.objects.link(ob_cylinder_003)
col_collection_5.objects.link(ob_cylinder_000)
col_collection_5.objects.link(ob_cylinder_007)
col_collection_5.objects.link(ob_cylinder_006)
col_collection_5.objects.link(ob_cylinder_004)
col_collection_5.objects.link(ob_cylinder_002)
col_collection_5.objects.link(ob_cylinder_001)
col_collection_5.objects.link(ob_cube_003)

# ---- scene / render settings (as saved in the file)
scene.camera = ob_camera
scene.frame_start = 1; scene.frame_end = 250; scene.frame_set(1)
scene.render.engine = 'CYCLES'
scene.render.resolution_percentage = 50
scene.render.dither_intensity = 0.0
scene.cycles.use_denoising = False
scene.cycles.samples = 128
scene.cycles.sampling_pattern = 'TABULATED_SOBOL'
scene.cycles.use_adaptive_sampling = False
scene.cycles.use_light_tree = False
scene.cycles.blur_glossy = 0.0
scene.cycles.sample_clamp_indirect = 0.0
scene.view_settings.view_transform = 'Standard'
bpy.context.view_layer.update()
